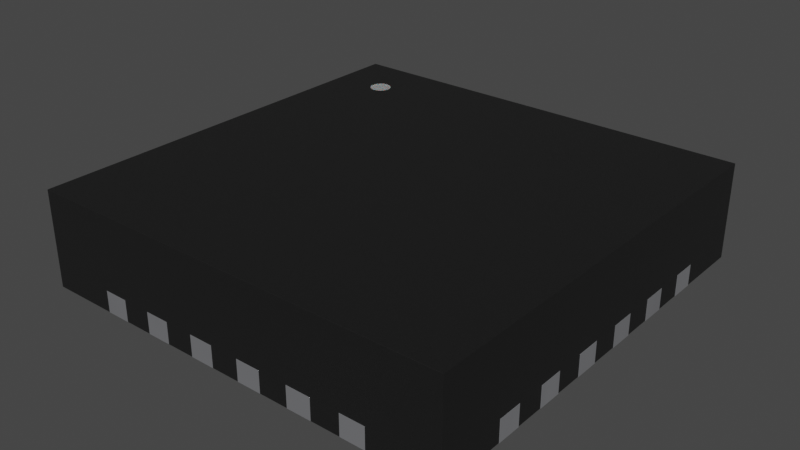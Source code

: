 # Source: QFN-24-1EP_4x4mm_P0.5mm_EP2.7x2.7mm.blend  (saved by Blender 4.1.23; exported with 4.5.12 LTS)
import bpy
from mathutils import Matrix  # noqa: F401  (used for matrix-valued properties, if any)

bpy.ops.wm.read_factory_settings(use_empty=True)
scene = bpy.context.scene
scene.name = 'Scene'

# ---- collections
col_collection = bpy.data.collections.new('Collection'); scene.collection.children.link(col_collection)

# ---- materials (node trees are filled in below, after node groups)
mat_plastic_matte_black = bpy.data.materials.new('plastic_matte_black')
mat_plastic_matte_black.use_transparent_shadow = False
mat_plastic_matte_black.preview_render_type = 'CUBE'
mat_white_markings = bpy.data.materials.new('white_markings')
mat_white_markings.use_transparent_shadow = False
mat_white_markings.preview_render_type = 'FLAT'
mat_metal_pins = bpy.data.materials.new('metal_pins')
mat_metal_pins.use_transparent_shadow = False
mat_metal_pins.preview_render_type = 'CUBE'

# ---- material node trees
mat_plastic_matte_black.use_nodes = True; mat_plastic_matte_black.node_tree.nodes.clear()
_N = mat_plastic_matte_black.node_tree.nodes; _L = mat_plastic_matte_black.node_tree.links
n0 = _N.new('ShaderNodeOutputMaterial'); n0.name = 'Material Output'; n0.location = (463, 300)
n1 = _N.new('ShaderNodeBsdfPrincipled'); n1.name = 'Principled BSDF'; n1.location = (173, 300)
n1.distribution = 'GGX'
n1.subsurface_method = 'BURLEY'
n1.inputs[1].default_value = 0.06818
n1.inputs[2].default_value = 0.5182
n1.inputs[3].default_value = 1.45
n1.inputs[13].default_value = 0.6432
n1.inputs[20].default_value = 0.1027
n1.inputs[27].default_value = (0.0, 0.0, 0.0, 1.0)
n1.inputs[28].default_value = 1.0
n2 = _N.new('ShaderNodeTexCoord'); n2.name = 'Texture Coordinate'; n2.location = (-1001, 105)
n3 = _N.new('ShaderNodeBump'); n3.name = 'Bump'; n3.location = (-135, -86)
n3.inputs[0].default_value = 0.1
n3.inputs[1].default_value = 0.4
n3.inputs[2].default_value = 1.0
n4 = _N.new('ShaderNodeMapping'); n4.name = 'Mapping'; n4.location = (-755, 143)
n4.inputs[3].default_value = (2.0, 2.0, 2.0)
n5 = _N.new('ShaderNodeValToRGB'); n5.name = 'ColorRamp'; n5.location = (-147, 213)
while len(n5.color_ramp.elements) > 1: n5.color_ramp.elements.remove(n5.color_ramp.elements[-1])
n5.color_ramp.elements[0].position = 0.0; n5.color_ramp.elements[0].color = (0.005014, 0.005014, 0.005014, 1.0)
_e = n5.color_ramp.elements.new(0.9955); _e.color = (0.01269, 0.01269, 0.01269, 1.0)
n6 = _N.new('ShaderNodeTexNoise'); n6.name = 'Noise Texture'; n6.location = (-455, 203)
n6.inputs[2].default_value = 200.0
n6.inputs[3].default_value = 5.6
n6.inputs[4].default_value = 0.5208
_L.new(n1.outputs[0], n0.inputs[0])
_L.new(n6.outputs[0], n5.inputs[0])
_L.new(n5.outputs[0], n1.inputs[0])
_L.new(n2.outputs[2], n4.inputs[0])
_L.new(n4.outputs[0], n6.inputs[0])
_L.new(n6.outputs[0], n3.inputs[3])
_L.new(n3.outputs[0], n1.inputs[5])
n0.is_active_output = True
mat_white_markings.use_nodes = True; mat_white_markings.node_tree.nodes.clear()
_N = mat_white_markings.node_tree.nodes; _L = mat_white_markings.node_tree.links
n0 = _N.new('ShaderNodeOutputMaterial'); n0.name = 'Material Output'; n0.location = (300, 300)
n1 = _N.new('ShaderNodeBsdfPrincipled'); n1.name = 'Principled BSDF'; n1.location = (-34, 272)
n1.distribution = 'GGX'
n1.subsurface_method = 'BURLEY'
n1.inputs[1].default_value = 0.02
n1.inputs[2].default_value = 0.4636
n1.inputs[3].default_value = 1.4
n1.inputs[8].default_value = 1.0
n1.inputs[10].default_value = 0.3682
n1.inputs[13].default_value = 0.6591
n1.inputs[18].default_value = 0.2318
n1.inputs[20].default_value = 0.6709
n1.inputs[24].default_value = 0.1191
n1.inputs[27].default_value = (0.0, 0.0, 0.0, 1.0)
n1.inputs[28].default_value = 1.0
n2 = _N.new('ShaderNodeMapping'); n2.name = 'Mapping'; n2.location = (-1010, 265)
n2.inputs[3].default_value = (3.0, 1.0, 1.0)
n3 = _N.new('ShaderNodeTexCoord'); n3.name = 'Texture Coordinate'; n3.location = (-1250, 180)
n4 = _N.new('ShaderNodeBump'); n4.name = 'Bump'; n4.location = (-376, -99)
n4.inputs[0].default_value = 0.05
n4.inputs[1].default_value = 1.0
n4.inputs[2].default_value = 1.0
n5 = _N.new('ShaderNodeTexNoise'); n5.name = 'Noise Texture'; n5.location = (-662, 176)
n5.inputs[2].default_value = 88.0
n5.inputs[3].default_value = 10.8
n5.inputs[4].default_value = 0.9167
n5.inputs[8].default_value = 1.6
n6 = _N.new('ShaderNodeValToRGB'); n6.name = 'ColorRamp'; n6.location = (-354, 186)
while len(n6.color_ramp.elements) > 1: n6.color_ramp.elements.remove(n6.color_ramp.elements[-1])
n6.color_ramp.elements[0].position = 0.0; n6.color_ramp.elements[0].color = (0.2596, 0.2596, 0.2596, 1.0)
_e = n6.color_ramp.elements.new(1.0); _e.color = (0.6303, 0.6303, 0.6303, 1.0)
n7 = _N.new('ShaderNodeMix'); n7.name = 'Mix'; n7.location = (-204, 152)
n7.data_type = 'RGBA'
n7.inputs[0].default_value = 0.3682
n7.inputs[7].default_value = (0.2525, 0.2525, 0.2525, 1.0)
_L.new(n5.outputs[0], n6.inputs[0])
_L.new(n1.outputs[0], n0.inputs[0])
_L.new(n3.outputs[2], n2.inputs[0])
_L.new(n2.outputs[0], n5.inputs[0])
_L.new(n5.outputs[0], n4.inputs[3])
_L.new(n4.outputs[0], n1.inputs[5])
_L.new(n6.outputs[0], n7.inputs[6])
_L.new(n7.outputs[2], n1.inputs[0])
n0.is_active_output = True
mat_metal_pins.use_nodes = True; mat_metal_pins.node_tree.nodes.clear()
_N = mat_metal_pins.node_tree.nodes; _L = mat_metal_pins.node_tree.links
n0 = _N.new('ShaderNodeMapping'); n0.name = 'Mapping'; n0.location = (-1447, -91)
n0.inputs[3].default_value = (4.8, 1.2, 1.1)
n1 = _N.new('ShaderNodeBsdfPrincipled'); n1.name = 'Principled BSDF'; n1.location = (-560, 254)
n1.distribution = 'GGX'
n1.subsurface_method = 'BURLEY'
n1.inputs[1].default_value = 0.7818
n1.inputs[2].default_value = 0.2886
n1.inputs[3].default_value = 1.45
n1.inputs[13].default_value = 0.0
n1.inputs[27].default_value = (0.0, 0.0, 0.0, 1.0)
n1.inputs[28].default_value = 1.0
n2 = _N.new('ShaderNodeOutputMaterial'); n2.name = 'Material Output.002'; n2.location = (-205, 253)
n2.width = 213
n3 = _N.new('ShaderNodeTexNoise'); n3.name = 'Noise Texture.002'; n3.location = (-1228, -73)
n3.inputs[2].default_value = 0.1
n3.inputs[3].default_value = 7.0
n3.inputs[4].default_value = 0.6
n3.inputs[8].default_value = 0.4
n4 = _N.new('ShaderNodeTexCoord'); n4.name = 'Texture Coordinate'; n4.location = (-1636, -116)
n5 = _N.new('ShaderNodeMix'); n5.name = 'Mix.001'; n5.location = (-921, 45)
n5.data_type = 'RGBA'
n5.inputs[6].default_value = (0.9398, 0.9547, 1.0, 1.0)
n5.inputs[7].default_value = (0.13, 0.1259, 0.1359, 1.0)
n6 = _N.new('ShaderNodeBump'); n6.name = 'Bump.001'; n6.location = (-1001, -227)
n6.inputs[0].default_value = 0.05
n6.inputs[1].default_value = 0.01
n6.inputs[2].default_value = 1.0
_L.new(n1.outputs[0], n2.inputs[0])
_L.new(n3.outputs[0], n6.inputs[3])
_L.new(n0.outputs[0], n3.inputs[0])
_L.new(n3.outputs[0], n5.inputs[0])
_L.new(n4.outputs[3], n0.inputs[0])
_L.new(n5.outputs[2], n1.inputs[0])
_L.new(n6.outputs[0], n1.inputs[5])
n2.is_active_output = True

# ---- world
world_world = bpy.data.worlds.new('World'); scene.world = world_world
world_world.use_nodes = True; world_world.node_tree.nodes.clear()
_N = world_world.node_tree.nodes; _L = world_world.node_tree.links
n0 = _N.new('ShaderNodeOutputWorld'); n0.name = 'World Output'; n0.location = (300, 300)
n1 = _N.new('ShaderNodeBackground'); n1.name = 'Background'; n1.location = (10, 300)
n1.inputs[0].default_value = (0.05088, 0.05088, 0.05088, 1.0)
_L.new(n1.outputs[0], n0.inputs[0])
n0.is_active_output = True
world_world.color = (0.05088, 0.05088, 0.05088)
world_world.use_sun_shadow = False
world_world.sun_shadow_jitter_overblur = 0.0

# ---- meshes
me_shape_9_indexedfaceset = bpy.data.meshes.new('SHAPE_9_IndexedFaceSet')
me_shape_9_indexedfaceset.from_pydata([(0.7874, 0.07972, -0.3406), (0.7874, 0.07972, -0.25), (0.7874, 0.0009843, -0.05315), (0.7874, 0.07972, 0.05315), (0.7874, 0.07972, 0.1437), (0.7874, 0.07972, 0.5374), (0.7874, 0.3543, 0.7874), (0.7874, 0.07972, -0.5374), (0.5906, 0.3543, -0.5512), (0.5906, 0.3543, -0.6299), (0.5627, 0.3543, -0.6184), (0.5565, 0.3543, -0.6102), (0.5525, 0.3543, -0.6007), (0.5512, 0.3543, -0.5906), (0.5627, 0.3543, -0.5627), (0.5709, 0.3543, -0.5565), (0.5804, 0.3543, -0.5525), (0.5627, 0.3535, -0.6184), (0.5512, 0.3535, -0.5906), (0.5627, 0.3535, -0.5627), (0.5709, 0.3535, -0.5565), (0.7874, 0.0009843, -0.7874), (0.1437, 0.0009843, -0.7874), (0.05315, 0.0009843, -0.6299), (0.05315, 0.0009843, -0.7874), (-0.05315, 0.0009843, -0.6299), (-0.6299, 0.0009843, -0.4469), (-0.6299, 0.0009843, -0.3406), (-0.6299, 0.0009843, -0.25), (-0.6299, 0.0009843, 0.1437), (-0.7874, 0.0009843, 0.1437), (-0.7874, 0.0009843, 0.25), (-0.6299, 0.0009843, 0.25), (-0.6299, 0.0009843, 0.3406), (-0.6299, 0.0009843, 0.4469), (-0.6299, 0.0009843, 0.5374), (-0.7874, 0.0009843, 0.5374), (-0.7874, 0.0009843, 0.7874), (-0.25, 0.0009843, 0.7874), (0.1437, 0.0009843, 0.7874), (0.3406, 0.0009843, 0.6299), (0.3406, 0.0009843, 0.7874), (0.4469, 0.0009843, 0.7874), (0.7874, 0.0009843, 0.7874), (0.7874, 0.0009843, 0.5374), (0.7874, 0.0009843, 0.4469), (0.7874, 0.0009843, 0.3406), (0.7874, 0.0009843, 0.1437), (0.7874, 0.0009843, 0.05315), (0.6299, 0.0009843, -0.05315), (0.6299, 0.0009843, -0.3406), (0.7874, 0.0009843, -0.5374), (0.3937, 0.0009843, 0.4921), (0.4921, 0.0009843, -0.4921), (0.4921, 0.0009843, 0.3937), (0.7874, 0.0, -0.4469), (0.7874, 0.0009843, -0.4469), (0.7874, 0.0, -0.25), (0.7874, 0.0009843, -0.25), (0.7874, 0.0009843, 0.25), (0.7874, 0.0009843, -0.1437), (0.7874, 0.0, -0.1437), (0.25, 0.0009843, 0.7874), (0.05315, 0.07874, 0.7874), (-0.1437, 0.07874, 0.7874), (-0.1437, 0.0009843, 0.7874), (-0.7874, 0.3543, 0.7874), (0.5374, 0.0009843, 0.7874), (-0.7874, 0.0, -0.4469), (-0.7874, 0.0, -0.5374), (-0.7874, 0.0, 0.4469), (-0.7874, 0.0, 0.25), (-0.7874, 0.0, 0.1437), (-0.7874, 0.0, 0.05315), (-0.7874, 0.3543, -0.7874), (-0.7874, 0.07972, 0.25), (-0.7874, 0.07972, 0.1437), (-0.7874, 0.07972, -0.1437), (-0.7874, 0.07972, -0.25), (0.7874, 0.3543, -0.7874), (-0.7874, 0.0009843, -0.7874), (-0.5374, 0.07874, -0.7874), (-0.4469, 0.07874, -0.7874), (-0.3406, 0.07874, -0.7874), (-0.25, 0.0009843, -0.7874), (-0.1437, 0.0009843, -0.7874), (0.05315, 0.07874, -0.7874), (0.25, 0.0009843, -0.7874), (0.3406, 0.0009843, -0.7874), (0.5374, 0.0009843, -0.7874), (0.6007, 0.3543, -0.5525), (0.6184, 0.3543, -0.5627), (0.6286, 0.3543, -0.6007), (0.6246, 0.3543, -0.6102), (0.6184, 0.3543, -0.6184), (0.6102, 0.3543, -0.6246), (0.5804, 0.3543, -0.6286), (0.5709, 0.3543, -0.6246), (0.5525, 0.3543, -0.5804), (0.5565, 0.3543, -0.5709), (0.1437, 0.0009843, -0.6299), (0.1437, 0.0, -0.6299), (0.1437, 0.07874, -0.7874), (0.05315, 0.0, -0.6299), (0.05315, 0.0, -0.7882), (-0.7874, 0.0, -0.05315), (-0.6299, 0.0009843, -0.05315), (-0.6299, 0.0, -0.1437), (-0.6299, 0.0009843, -0.1437), (-0.7874, 0.0009843, -0.1437), (-0.7874, 0.0, -0.1437), (-0.6299, 0.0, -0.05315), (0.1437, 0.0, -0.7882), (0.05315, 0.07874, -0.7882), (0.1437, 0.07874, -0.7882), (-0.7882, 0.0009843, -0.05315), (-0.7882, 0.0009843, -0.1437), (-0.7882, 0.07972, -0.1437), (-0.7882, 0.07972, -0.05315), (-0.7874, 0.07972, -0.05315), (-0.7874, 0.0009843, -0.05315), (-0.1437, 0.0, -0.7882), (-0.1437, 0.07874, -0.7874), (-0.1437, 0.0009843, -0.6299), (-0.1437, 0.0, -0.6299), (-0.05315, 0.0, -0.6299), (-0.05315, 0.0009843, -0.7874), (-0.05315, 0.07874, -0.7874), (-0.05315, 0.0, -0.7882), (-0.3406, 0.07874, -0.7882), (-0.3406, 0.0009843, -0.7874), (-0.3406, 0.0, -0.6299), (-0.3406, 0.0009843, -0.6299), (-0.25, 0.0009843, -0.6299), (-0.25, 0.0, -0.6299), (-0.25, 0.07874, -0.7874), (-0.25, 0.07874, -0.7882), (-0.25, 0.0, -0.7882), (-0.3406, 0.0, -0.7882), (-0.5374, 0.0009843, -0.7874), (-0.5374, 0.0009843, -0.6299), (-0.5374, 0.0, -0.6299), (-0.4469, 0.0009843, -0.6299), (-0.4469, 0.0009843, -0.7874), (-0.4469, 0.0, -0.6299), (-0.4469, 0.0, -0.7882), (0.25, 0.07874, -0.7874), (0.25, 0.0009843, -0.6299), (0.25, 0.0, -0.6299), (0.3406, 0.0009843, -0.6299), (0.3406, 0.0, -0.6299), (0.3406, 0.07874, -0.7874), (0.3406, 0.0, -0.7882), (0.25, 0.0, -0.7882), (0.4469, 0.07874, -0.7882), (0.4469, 0.07874, -0.7874), (0.4469, 0.0009843, -0.7874), (0.4469, 0.0009843, -0.6299), (0.5374, 0.0009843, -0.6299), (0.5374, 0.0, -0.6299), (0.5374, 0.07874, -0.7874), (0.4469, 0.0, -0.6299), (0.5374, 0.0, -0.7882), (0.4469, 0.0, -0.7882), (-0.1437, 0.07874, -0.7882), (-0.05315, 0.07874, -0.7882), (-0.5374, 0.0, -0.7882), (-0.5374, 0.07874, -0.7882), (-0.4469, 0.07874, -0.7882), (0.25, 0.07874, -0.7882), (0.3406, 0.07874, -0.7882), (0.5374, 0.07874, -0.7882), (-0.6299, 0.0, 0.1437), (-0.6299, 0.0009843, 0.05315), (-0.6299, 0.0, 0.05315), (-0.7874, 0.0009843, 0.05315), (-0.7874, 0.0009843, 0.3406), (-0.6299, 0.0, 0.25), (-0.7874, 0.0, 0.3406), (-0.6299, 0.0, 0.3406), (-0.6299, 0.0, 0.5374), (-0.7874, 0.0, 0.5374), (-0.6299, 0.0, 0.4469), (-0.7874, 0.0, -0.25), (-0.6299, 0.0, -0.3406), (-0.7874, 0.0, -0.3406), (-0.6299, 0.0, -0.25), (-0.6299, 0.0009843, -0.5374), (-0.6299, 0.0, -0.5374), (-0.6299, 0.0, -0.4469), (-0.7882, 0.07972, 0.1437), (-0.7882, 0.0009843, 0.1437), (-0.7874, 0.07972, 0.05315), (-0.7882, 0.0009843, 0.05315), (-0.7882, 0.07972, 0.05315), (-0.7882, 0.07972, 0.25), (-0.7882, 0.07972, 0.3406), (-0.7874, 0.07972, 0.3406), (-0.7882, 0.0009843, 0.3406), (-0.7882, 0.0009843, 0.25), (-0.7882, 0.0009843, 0.4469), (-0.7882, 0.0009843, 0.5374), (-0.7882, 0.07972, 0.4469), (-0.7882, 0.07972, 0.5374), (-0.7874, 0.07972, 0.5374), (-0.7874, 0.07972, 0.4469), (-0.7874, 0.0009843, 0.4469), (-0.7882, 0.0009843, -0.25), (-0.7882, 0.07972, -0.25), (-0.7874, 0.0009843, -0.3406), (-0.7882, 0.0009843, -0.3406), (-0.7882, 0.07972, -0.3406), (-0.7874, 0.07972, -0.3406), (-0.7874, 0.0009843, -0.25), (-0.7882, 0.07972, -0.4469), (-0.7882, 0.0009843, -0.4469), (-0.7874, 0.07972, -0.4469), (-0.7874, 0.07972, -0.5374), (-0.7882, 0.07972, -0.5374), (-0.7882, 0.0009843, -0.5374), (-0.7874, 0.0009843, -0.4469), (-0.7874, 0.0009843, -0.5374), (0.05315, 0.0, 0.6299), (0.05315, 0.0009843, 0.7874), (0.05315, 0.0009843, 0.6299), (0.1437, 0.0, 0.6299), (0.1437, 0.0, 0.7882), (0.1437, 0.0009843, 0.6299), (-0.1437, 0.07874, 0.7882), (-0.05315, 0.0, 0.6299), (-0.05315, 0.0, 0.7882), (-0.05315, 0.0009843, 0.6299), (-0.05315, 0.0009843, 0.7874), (-0.05315, 0.07874, 0.7874), (-0.05315, 0.07874, 0.7882), (-0.1437, 0.0009843, 0.6299), (-0.1437, 0.0, 0.7882), (-0.1437, 0.0, 0.6299), (-0.3406, 0.07874, 0.7874), (-0.3406, 0.0009843, 0.7874), (-0.3406, 0.0009843, 0.6299), (-0.25, 0.07874, 0.7874), (-0.25, 0.0, 0.6299), (-0.25, 0.0009843, 0.6299), (-0.25, 0.0, 0.7882), (-0.3406, 0.0, 0.6299), (-0.5374, 0.07874, 0.7882), (-0.5374, 0.0009843, 0.7874), (-0.4469, 0.0, 0.7882), (-0.4469, 0.0009843, 0.7874), (-0.4469, 0.07874, 0.7874), (-0.5374, 0.0009843, 0.6299), (-0.4469, 0.0009843, 0.6299), (-0.4469, 0.0, 0.6299), (-0.5374, 0.0, 0.6299), (0.25, 0.0, 0.7882), (0.25, 0.0, 0.6299), (0.25, 0.07874, 0.7874), (0.25, 0.0009843, 0.6299), (0.3406, 0.0, 0.7882), (0.3406, 0.07874, 0.7882), (0.3406, 0.0, 0.6299), (0.5374, 0.0009843, 0.6299), (0.5374, 0.07874, 0.7874), (0.4469, 0.0009843, 0.6299), (0.5374, 0.0, 0.7882), (0.5374, 0.0, 0.6299), (0.4469, 0.0, 0.6299), (0.05315, 0.07874, 0.7882), (0.05315, 0.0, 0.7882), (0.1437, 0.07874, 0.7882), (0.1437, 0.07874, 0.7874), (-0.3406, 0.0, 0.7882), (-0.25, 0.07874, 0.7882), (-0.3406, 0.07874, 0.7882), (-0.5374, 0.0, 0.7882), (-0.4469, 0.07874, 0.7882), (-0.5374, 0.07874, 0.7874), (0.25, 0.07874, 0.7882), (0.3406, 0.07874, 0.7874), (0.4469, 0.0, 0.7882), (0.4469, 0.07874, 0.7882), (0.5374, 0.07874, 0.7882), (0.4469, 0.07874, 0.7874), (0.6299, 0.0009843, -0.1437), (0.6299, 0.0, -0.05315), (0.6299, 0.0, -0.1437), (0.7874, 0.0, -0.05315), (0.7882, 0.0009843, -0.1437), (0.7882, 0.0009843, -0.05315), (0.7874, 0.07972, -0.1437), (0.7874, 0.07972, -0.05315), (0.7882, 0.07972, -0.1437), (0.7882, 0.07972, -0.05315), (0.6299, 0.0, 0.05315), (0.7874, 0.0, 0.05315), (0.6299, 0.0009843, 0.05315), (0.6299, 0.0, 0.1437), (0.7874, 0.0, 0.1437), (0.6299, 0.0009843, 0.1437), (0.6299, 0.0009843, 0.25), (0.6299, 0.0, 0.3406), (0.6299, 0.0009843, 0.3406), (0.7874, 0.0, 0.25), (0.7874, 0.0, 0.3406), (0.6299, 0.0, 0.25), (0.6299, 0.0009843, 0.4469), (0.6299, 0.0, 0.5374), (0.6299, 0.0, 0.4469), (0.6299, 0.0009843, 0.5374), (0.7874, 0.0, 0.4469), (0.7874, 0.0, 0.5374), (0.7874, 0.0, -0.3406), (0.7874, 0.0009843, -0.3406), (0.6299, 0.0, -0.3406), (0.6299, 0.0009843, -0.25), (0.6299, 0.0, -0.25), (0.7874, 0.0, -0.5374), (0.6299, 0.0009843, -0.5374), (0.6299, 0.0009843, -0.4469), (0.6299, 0.0, -0.4469), (0.6299, 0.0, -0.5374), (0.7882, 0.0009843, 0.05315), (0.7882, 0.07972, 0.05315), (0.7882, 0.0009843, 0.1437), (0.7882, 0.07972, 0.1437), (0.7882, 0.07972, 0.25), (0.7874, 0.07972, 0.3406), (0.7882, 0.07972, 0.3406), (0.7874, 0.07972, 0.25), (0.7882, 0.0009843, 0.25), (0.7882, 0.0009843, 0.3406), (0.7882, 0.07972, 0.4469), (0.7874, 0.07972, 0.4469), (0.7882, 0.07972, 0.5374), (0.7882, 0.0009843, 0.4469), (0.7882, 0.0009843, 0.5374), (0.7882, 0.0009843, -0.25), (0.7882, 0.07972, -0.25), (0.7882, 0.0009843, -0.3406), (0.7882, 0.07972, -0.3406), (0.7882, 0.07972, -0.5374), (0.7882, 0.0009843, -0.4469), (0.7882, 0.07972, -0.4469), (0.7874, 0.07972, -0.4469), (0.7882, 0.0009843, -0.5374), (0.3937, 0.0001969, 0.4921), (-0.4921, 0.0009843, 0.4921), (-0.4921, 0.0009843, -0.4921), (-0.4921, 0.0001969, -0.4921), (0.4921, 0.0001969, -0.4921), (0.4921, 0.0001969, 0.3937), (-0.4921, 0.0001969, 0.4921), (0.6102, 0.3543, -0.5565), (0.6246, 0.3543, -0.5709), (0.6286, 0.3543, -0.5804), (0.6299, 0.3543, -0.5906), (0.6007, 0.3543, -0.6286), (0.5906, 0.3535, -0.5512), (0.6102, 0.3535, -0.5565), (0.6184, 0.3535, -0.5627), (0.6246, 0.3535, -0.5709), (0.6286, 0.3535, -0.5804), (0.6299, 0.3535, -0.5906), (0.6286, 0.3535, -0.6007), (0.6184, 0.3535, -0.6184), (0.6102, 0.3535, -0.6246), (0.6007, 0.3535, -0.5525), (0.6246, 0.3535, -0.6102), (0.6007, 0.3535, -0.6286), (0.5906, 0.3535, -0.6299), (0.5804, 0.3535, -0.6286), (0.5709, 0.3535, -0.6246), (0.5565, 0.3535, -0.6102), (0.5525, 0.3535, -0.6007), (0.5525, 0.3535, -0.5804), (0.5565, 0.3535, -0.5709), (0.5804, 0.3535, -0.5525)], [], [(7, 51, 21, 79, 6, 43, 44, 5, 333, 45, 46, 327, 329, 59, 47, 4, 3, 48, 2, 291, 290, 60, 58, 1, 0, 313, 56, 344), (79, 74, 12, 11, 10, 97, 96, 9, 357), (17, 10, 11, 373), (127, 126, 25, 125, 128, 165), (96, 371, 370, 9), (234, 230, 229, 231, 232, 233), (373, 11, 12, 374), (372, 97, 10, 17), (19, 14, 15, 20), (377, 16, 8, 358), (18, 13, 98, 375), (375, 98, 99, 376), (376, 99, 14, 19), (371, 96, 97, 372), (20, 15, 16, 377), (374, 12, 13, 18), (270, 226, 225, 227, 39, 271), (88, 149, 150, 152, 170, 151), (275, 246, 277, 247, 251, 254), (167, 166, 141, 140, 139, 81), (100, 101, 112, 114, 102, 22), (84, 133, 134, 137, 136, 135), (164, 121, 124, 123, 85, 122), (82, 143, 142, 144, 145, 168), (56, 55, 317, 51), (106, 111, 107, 108), (250, 276, 248, 253, 252, 249), (65, 235, 237, 236, 228, 64), (169, 153, 148, 147, 87, 146), (280, 281, 283, 42, 264, 267), (58, 57, 312, 313), (44, 311, 310, 45), (46, 304, 303, 59), (47, 298, 295, 48), (2, 287, 61, 60), (64, 233, 232, 223, 63, 271, 39, 62, 257, 279, 41, 42, 283, 263, 67, 43, 6, 66, 37, 247, 277, 250, 249, 239, 238, 241, 38, 65), (221, 69, 68, 220), (209, 185, 183, 213), (206, 70, 181, 36), (31, 71, 178, 176), (175, 73, 72, 30), (154, 163, 161, 157, 156, 155), (377, 358, 367, 359, 360, 361, 362, 363, 364, 368, 365, 366, 369, 370, 371, 372, 17, 373, 374, 18, 375, 376, 19, 20), (74, 80, 221, 217, 216, 220, 209, 212, 78, 213, 109, 77, 119, 120, 175, 192, 76, 30, 31, 75, 197, 176, 206, 205, 204, 36, 37, 66), (105, 120, 109, 110), (147, 149, 88, 156, 157, 158, 89, 21, 51, 318, 319, 56, 313, 50, 315, 58, 60, 284, 49, 54, 53, 348, 23, 100, 22, 87), (155, 156, 88, 151, 146, 87, 22, 102, 86, 24, 126, 127, 122, 85, 84, 135, 83, 130, 143, 82, 81, 139, 80, 74, 79, 21, 89, 160), (23, 103, 101, 100), (14, 99, 98, 13, 12, 74, 66, 6, 79, 357, 95, 94, 93, 92, 356, 355, 354, 91, 353, 90, 8, 16, 15), (272, 274, 238, 239, 240, 245), (101, 103, 104, 112), (113, 104, 103, 23, 24, 86), (120, 105, 111, 106), (108, 107, 110, 109), (113, 114, 112, 104), (107, 111, 105, 110), (114, 113, 86, 102), (119, 77, 117, 118), (117, 116, 115, 118), (118, 115, 120, 119), (77, 109, 116, 117), (120, 115, 116, 109), (147, 148, 150, 149), (123, 124, 125, 25), (125, 124, 121, 128), (132, 131, 134, 133), (134, 131, 138, 137), (129, 138, 131, 132, 130, 83), (140, 141, 144, 142), (144, 141, 166, 145), (260, 259, 261, 40, 41, 279), (150, 148, 153, 152), (182, 180, 181, 70), (89, 158, 159, 162, 171, 160), (157, 161, 159, 158), (26, 187, 221, 80, 139, 140, 142, 143, 130, 132, 133, 84, 85, 123, 25, 126, 24, 23, 348, 347, 52, 54, 49, 2, 48, 296, 299, 47, 59, 300, 302, 46, 45, 306, 309, 44, 43, 67, 262, 264, 42, 41, 40, 258, 62, 39, 227, 224, 223, 232, 231, 235, 65, 38, 243, 240, 239, 249, 252, 251, 247, 37, 36, 35, 34, 206, 176, 33, 32, 31, 30, 29, 173, 175, 120, 106, 108, 109, 213, 28, 27, 209, 220), (159, 161, 163, 162), (164, 165, 128, 121), (165, 164, 122, 127), (129, 136, 137, 138), (136, 129, 83, 135), (167, 168, 145, 166), (168, 167, 81, 82), (169, 170, 152, 153), (170, 169, 146, 151), (154, 171, 162, 163), (171, 154, 155, 160), (30, 72, 172, 29), (29, 172, 174, 173), (173, 174, 73, 175), (174, 172, 72, 73), (176, 178, 179, 33), (33, 179, 177, 32), (32, 177, 71, 31), (177, 179, 178, 71), (36, 181, 180, 35), (35, 180, 182, 34), (34, 182, 70, 206), (213, 183, 186, 28), (192, 175, 193, 194), (28, 186, 184, 27), (27, 184, 185, 209), (184, 186, 183, 185), (220, 68, 189, 26), (26, 189, 188, 187), (187, 188, 69, 221), (188, 189, 68, 69), (194, 193, 191, 190), (190, 191, 30, 76), (76, 192, 194, 190), (204, 205, 202, 203), (30, 191, 193, 175), (195, 199, 198, 196), (196, 198, 176, 197), (75, 31, 199, 195), (197, 75, 195, 196), (176, 198, 199, 31), (202, 200, 201, 203), (203, 201, 36, 204), (205, 206, 200, 202), (36, 201, 200, 206), (217, 221, 219, 218), (211, 210, 207, 208), (208, 207, 213, 78), (212, 209, 210, 211), (78, 212, 211, 208), (213, 207, 210, 209), (218, 219, 215, 214), (214, 215, 220, 216), (216, 217, 218, 214), (245, 242, 244, 272), (220, 215, 219, 221), (224, 227, 225, 222), (255, 278, 257, 62, 258, 256), (223, 224, 222, 269, 268, 63), (222, 225, 226, 269), (235, 231, 229, 237), (237, 229, 230, 236), (240, 243, 242, 245), (251, 252, 253, 254), (267, 266, 265, 280), (254, 253, 248, 275), (258, 40, 261, 256), (241, 273, 244, 242, 243, 38), (256, 261, 259, 255), (264, 262, 266, 267), (268, 269, 226, 270), (296, 48, 295, 294), (268, 270, 271, 63), (228, 236, 230, 234), (228, 234, 233, 64), (274, 272, 244, 273), (274, 273, 241, 238), (246, 275, 248, 276), (246, 276, 250, 277), (278, 255, 259, 260), (278, 260, 279, 257), (281, 280, 265, 282), (281, 282, 263, 283), (284, 60, 61, 286), (49, 284, 286, 285), (2, 49, 285, 287), (285, 286, 61, 287), (292, 293, 289, 288), (290, 292, 288, 60), (293, 291, 2, 289), (290, 291, 293, 292), (289, 2, 60, 288), (299, 296, 294, 297), (309, 306, 308, 307), (47, 299, 297, 298), (297, 294, 295, 298), (300, 59, 303, 305), (302, 300, 305, 301), (46, 302, 301, 304), (301, 305, 303, 304), (306, 45, 310, 308), (44, 309, 307, 311), (318, 51, 317, 321), (307, 308, 310, 311), (50, 313, 312, 314), (315, 50, 314, 316), (58, 315, 316, 57), (316, 314, 312, 57), (319, 318, 321, 320), (329, 327, 328, 326), (56, 319, 320, 55), (320, 321, 317, 55), (323, 325, 324, 322), (3, 323, 322, 48), (325, 4, 47, 324), (3, 4, 325, 323), (324, 47, 48, 322), (326, 328, 331, 330), (329, 326, 330, 59), (328, 327, 46, 331), (331, 46, 59, 330), (362, 355, 356, 363), (332, 334, 336, 335), (333, 332, 335, 45), (334, 5, 44, 336), (333, 5, 334, 332), (336, 44, 45, 335), (340, 338, 337, 339), (0, 340, 339, 313), (338, 1, 58, 337), (0, 1, 338, 340), (337, 58, 313, 339), (341, 343, 342, 345), (7, 341, 345, 51), (343, 344, 56, 342), (7, 344, 343, 341), (342, 56, 51, 345), (52, 346, 351, 54), (347, 352, 346, 52), (348, 349, 352, 347), (53, 350, 349, 348), (54, 351, 350, 53), (90, 367, 358, 8), (351, 346, 352, 349, 350), (363, 356, 92, 364), (369, 357, 9, 370), (361, 354, 355, 362), (366, 95, 357, 369), (364, 92, 93, 368), (368, 93, 94, 365), (365, 94, 95, 366), (367, 90, 353, 359), (360, 91, 354, 361), (359, 353, 91, 360), (263, 282, 265, 266, 262, 67)])
me_shape_9_indexedfaceset.polygons.foreach_set('material_index', [0, 0, 1, 2, 1, 2, 1, 1, 1, 1, 1, 1, 1, 1, 1, 1, 2, 2, 2, 2, 2, 2, 2, 2, 0, 2, 2, 2, 2, 2, 0, 0, 0, 0, 0, 0, 0, 0, 0, 0, 0, 2, 1, 0, 0, 0, 0, 2, 0, 2, 2, 2, 2, 2, 2, 2, 2, 2, 2, 2, 2, 2, 2, 2, 2, 2, 2, 2, 2, 2, 2, 2, 2, 2, 2, 0, 2, 2, 2, 2, 2, 2, 2, 2, 2, 2, 2, 2, 2, 2, 2, 2, 2, 2, 2, 2, 2, 2, 2, 2, 2, 2, 2, 2, 2, 2, 2, 2, 2, 2, 2, 2, 2, 2, 2, 2, 2, 2, 2, 2, 2, 2, 2, 2, 2, 2, 2, 2, 2, 2, 2, 2, 2, 2, 2, 2, 2, 2, 2, 2, 2, 2, 2, 2, 2, 2, 2, 2, 2, 2, 2, 2, 2, 2, 2, 2, 2, 2, 2, 2, 2, 2, 2, 2, 2, 2, 2, 2, 2, 2, 2, 2, 2, 2, 2, 2, 2, 2, 2, 2, 2, 2, 2, 2, 2, 2, 2, 2, 2, 2, 2, 2, 2, 2, 2, 2, 2, 1, 2, 2, 2, 2, 2, 2, 2, 2, 2, 2, 2, 2, 2, 2, 2, 2, 2, 2, 2, 2, 1, 2, 1, 1, 1, 1, 1, 1, 1, 1, 1, 1, 2])
_k = set([(0, 1), (0, 313), (0, 340), (1, 58), (1, 338), (2, 48), (2, 49), (2, 60), (2, 287), (2, 289), (2, 291), (3, 4), (3, 48), (3, 323), (4, 47), (4, 325), (5, 44), (5, 333), (5, 334), (6, 43), (6, 66), (6, 79), (7, 51), (7, 341), (7, 344), (8, 16), (8, 90), (9, 96), (9, 357), (10, 11), (10, 97), (11, 12), (12, 13), (13, 98), (14, 15), (14, 99), (15, 16), (17, 372), (17, 373), (18, 374), (18, 375), (19, 20), (19, 376), (20, 377), (21, 51), (21, 79), (21, 89), (22, 87), (22, 100), (22, 102), (23, 24), (23, 100), (23, 103), (24, 86), (24, 126), (25, 123), (25, 125), (25, 126), (26, 187), (26, 189), (26, 220), (27, 28), (27, 184), (27, 209), (28, 186), (28, 213), (29, 30), (29, 172), (29, 173), (30, 31), (30, 72), (30, 76), (30, 175), (30, 191), (31, 32), (31, 71), (31, 75), (31, 176), (31, 199), (32, 33), (32, 177), (33, 176), (33, 179), (34, 35), (34, 182), (34, 206), (35, 36), (35, 180), (36, 37), (36, 181), (36, 201), (36, 204), (36, 206), (37, 66), (37, 247), (38, 65), (38, 241), (38, 243), (39, 62), (39, 227), (39, 271), (40, 41), (40, 258), (40, 261), (41, 42), (41, 279), (42, 264), (42, 283), (43, 44), (43, 67), (44, 45), (44, 309), (44, 311), (44, 336), (45, 46), (45, 306), (45, 310), (45, 333), (45, 335), (46, 59), (46, 302), (46, 304), (46, 327), (46, 331), (47, 48), (47, 59), (47, 298), (47, 299), (47, 324), (48, 295), (48, 296), (48, 322), (49, 284), (49, 285), (50, 313), (50, 314), (50, 315), (51, 56), (51, 317), (51, 318), (51, 345), (52, 54), (52, 347), (53, 54), (53, 348), (53, 350), (55, 56), (55, 317), (55, 320), (56, 313), (56, 319), (56, 342), (56, 344), (57, 58), (57, 312), (57, 316), (58, 60), (58, 313), (58, 315), (58, 337), (59, 300), (59, 303), (59, 329), (59, 330), (60, 61), (60, 284), (60, 288), (60, 290), (61, 286), (61, 287), (62, 257), (62, 258), (63, 223), (63, 268), (63, 271), (64, 65), (64, 228), (64, 233), (65, 235), (66, 74), (67, 262), (67, 263), (68, 69), (68, 189), (68, 220), (69, 188), (69, 221), (70, 181), (70, 182), (70, 206), (71, 177), (71, 178), (72, 73), (72, 172), (73, 174), (73, 175), (74, 79), (74, 80), (75, 195), (75, 197), (76, 190), (76, 192), (77, 109), (77, 117), (77, 119), (78, 208), (78, 212), (78, 213), (80, 139), (80, 221), (81, 82), (81, 139), (81, 167), (82, 143), (82, 168), (83, 129), (83, 130), (83, 135), (84, 85), (84, 133), (84, 135), (85, 122), (85, 123), (86, 102), (86, 113), (87, 146), (87, 147), (88, 149), (88, 151), (88, 156), (89, 158), (89, 160), (90, 353), (91, 353), (91, 354), (92, 93), (92, 356), (93, 94), (94, 95), (95, 357), (96, 97), (98, 99), (100, 101), (101, 103), (101, 112), (102, 114), (103, 104), (104, 112), (104, 113), (105, 110), (105, 111), (105, 120), (106, 108), (106, 111), (106, 120), (107, 108), (107, 110), (107, 111), (108, 109), (109, 110), (109, 116), (109, 120), (109, 213), (112, 114), (113, 114), (115, 116), (115, 118), (115, 120), (116, 117), (117, 118), (118, 119), (119, 120), (120, 175), (121, 124), (121, 128), (121, 164), (122, 127), (122, 164), (123, 124), (124, 125), (125, 128), (126, 127), (127, 165), (128, 165), (129, 136), (129, 138), (130, 132), (130, 143), (131, 132), (131, 134), (131, 138), (132, 133), (133, 134), (134, 137), (135, 136), (136, 137), (137, 138), (139, 140), (140, 141), (140, 142), (141, 144), (141, 166), (142, 143), (142, 144), (144, 145), (145, 166), (145, 168), (146, 151), (146, 169), (147, 148), (147, 149), (148, 150), (148, 153), (149, 150), (150, 152), (151, 170), (152, 153), (152, 170), (153, 169), (154, 155), (154, 163), (154, 171), (155, 156), (155, 160), (156, 157), (157, 158), (157, 161), (158, 159), (159, 161), (159, 162), (160, 171), (161, 163), (162, 163), (162, 171), (164, 165), (166, 167), (167, 168), (169, 170), (172, 174), (173, 174), (173, 175), (175, 192), (175, 193), (176, 178), (176, 197), (176, 198), (176, 206), (177, 179), (178, 179), (180, 181), (180, 182), (183, 185), (183, 186), (183, 213), (184, 185), (184, 186), (185, 209), (187, 188), (187, 221), (188, 189), (190, 191), (190, 194), (191, 193), (192, 194), (193, 194), (195, 196), (195, 199), (196, 197), (196, 198), (198, 199), (200, 201), (200, 202), (200, 206), (201, 203), (202, 203), (202, 205), (203, 204), (204, 205), (205, 206), (207, 208), (207, 210), (207, 213), (208, 211), (209, 210), (209, 212), (209, 213), (209, 220), (210, 211), (211, 212), (214, 215), (214, 216), (214, 218), (215, 219), (215, 220), (216, 217), (216, 220), (217, 218), (217, 221), (218, 219), (219, 221), (220, 221), (222, 224), (222, 225), (222, 269), (223, 224), (223, 232), (224, 227), (225, 226), (225, 227), (226, 269), (226, 270), (228, 234), (228, 236), (229, 230), (229, 231), (229, 237), (230, 234), (230, 236), (231, 232), (231, 235), (232, 233), (233, 234), (235, 237), (236, 237), (238, 239), (238, 241), (238, 274), (239, 240), (239, 249), (240, 243), (240, 245), (241, 273), (242, 243), (242, 244), (242, 245), (244, 272), (244, 273), (245, 272), (246, 275), (246, 276), (246, 277), (247, 251), (247, 277), (248, 253), (248, 275), (248, 276), (249, 250), (249, 252), (250, 276), (250, 277), (251, 252), (251, 254), (252, 253), (253, 254), (254, 275), (255, 256), (255, 259), (255, 278), (256, 258), (256, 261), (257, 278), (257, 279), (259, 260), (259, 261), (260, 278), (260, 279), (262, 264), (262, 266), (263, 282), (263, 283), (264, 267), (265, 266), (265, 280), (265, 282), (266, 267), (267, 280), (268, 269), (268, 270), (270, 271), (272, 274), (273, 274), (280, 281), (281, 282), (281, 283), (284, 286), (285, 286), (285, 287), (288, 289), (288, 292), (289, 293), (290, 291), (290, 292), (291, 293), (292, 293), (294, 295), (294, 296), (294, 297), (295, 298), (296, 299), (297, 298), (297, 299), (300, 302), (300, 305), (301, 302), (301, 304), (301, 305), (303, 304), (303, 305), (306, 308), (306, 309), (307, 308), (307, 309), (307, 311), (308, 310), (310, 311), (312, 313), (312, 314), (313, 339), (314, 316), (315, 316), (317, 321), (318, 319), (318, 321), (319, 320), (320, 321), (322, 323), (322, 324), (323, 325), (324, 325), (326, 328), (326, 329), (326, 330), (327, 328), (327, 329), (328, 331), (330, 331), (332, 333), (332, 334), (332, 335), (334, 336), (335, 336), (337, 338), (337, 339), (338, 340), (339, 340), (341, 343), (341, 345), (342, 343), (342, 345), (343, 344), (346, 351), (346, 352), (347, 348), (347, 352), (348, 349), (349, 350), (349, 352), (350, 351), (354, 355), (355, 356), (358, 367), (358, 377), (359, 360), (359, 367), (360, 361), (361, 362), (362, 363), (363, 364), (364, 368), (365, 366), (365, 368), (366, 369), (369, 370), (370, 371), (371, 372), (373, 374), (375, 376)])
me_shape_9_indexedfaceset.attributes.new('sharp_edge', 'BOOLEAN', 'EDGE').data.foreach_set('value', [ (min(e.vertices), max(e.vertices)) in _k for e in me_shape_9_indexedfaceset.edges])
_uv = me_shape_9_indexedfaceset.uv_layers.new(name='UVMap')
_uv.uv.foreach_set('vector', [0.1587, 0.2228, 0.1587, 0.0, 0.0, 0.0, 0.0, 1.0, 1.0, 1.0, 1.0, 0.0, 0.8413, 0.0, 0.8413, 0.2228, 0.7837, 0.2228, 0.7837, 0.0, 0.7163, 0.0, 0.7163, 0.2228, 0.6587, 0.2228, 0.6587, 0.0, 0.5913, 0.0, 0.5913, 0.2228, 0.5337, 0.2228, 0.5337, 0.0, 0.4663, 0.0, 0.4663, 0.2228, 0.4087, 0.2228, 0.4087, 0.0, 0.3413, 0.0, 0.3413, 0.2228, 0.2837, 0.2228, 0.2837, 0.0, 0.2163, 0.0, 0.2163, 0.2228, 1.0, 0.0, 0.0, 0.0, 0.8509, 0.1185, 0.8533, 0.1125, 0.8573, 0.1073, 0.8625, 0.1033, 0.8685, 0.1009, 0.875, 0.1, 0.8815, 0.1009, 0.1464, 0.2929, 0.1464, 0.2929, 0.25, 0.134, 0.25, 0.134, 0.004975, 1.0, 0.004975, 0.0125, 1.0, 0.0125, 1.0, 0.0, 0.0, 0.0, 0.0, 1.0, 0.01704, 0.7412, 0.01704, 0.7412, 0.0, 1.0, 0.0, 1.0, 1.0, 1.0, 1.0, 0.0, 0.0, 0.0, 0.0, 0.0125, 0.995, 0.0125, 0.995, 1.0, 0.25, 0.134, 0.25, 0.134, 0.3706, 0.03407, 0.3706, 0.03407, 0.06699, 0.5, 0.06699, 0.5, 0.1464, 0.2929, 0.1464, 0.2929, 0.8536, 0.2929, 0.8536, 0.2929, 0.933, 0.5, 0.933, 0.5, 0.983, 0.7412, 0.983, 0.7412, 1.0, 1.0, 1.0, 1.0, 0.5, 0.0, 0.5, 0.0, 0.6294, 0.03407, 0.6294, 0.03407, 0.6294, 0.03407, 0.6294, 0.03407, 0.75, 0.134, 0.75, 0.134, 0.75, 0.134, 0.75, 0.134, 0.8536, 0.2929, 0.8536, 0.2929, 0.01704, 0.7412, 0.01704, 0.7412, 0.06699, 0.5, 0.06699, 0.5, 0.933, 0.5, 0.933, 0.5, 0.983, 0.7412, 0.983, 0.7412, 0.3706, 0.03407, 0.3706, 0.03407, 0.5, 0.0, 0.5, 0.0, 1.0, 1.0, 1.0, 0.0, 0.0, 0.0, 0.0, 0.0125, 0.995, 0.0125, 0.995, 1.0, 0.004975, 0.0125, 1.0, 0.0125, 1.0, 0.0, 0.0, 0.0, 0.0, 1.0, 0.004975, 1.0, 1.0, 0.0, 1.0, 1.0, 0.995, 1.0, 0.995, 0.0125, 0.0, 0.0125, 0.0, 0.0, 0.0, 1.0, 0.0, 0.0, 1.0, 0.0, 1.0, 0.0125, 0.004975, 0.0125, 0.004975, 1.0, 1.0, 0.0125, 1.0, 0.0, 0.0, 0.0, 0.0, 1.0, 0.004975, 1.0, 0.004975, 0.0125, 0.004975, 0.0125, 1.0, 0.0125, 1.0, 0.0, 0.0, 0.0, 0.0, 1.0, 0.004975, 1.0, 0.0, 1.0, 0.0, 0.0, 1.0, 0.0, 1.0, 0.0125, 0.004975, 0.0125, 0.004975, 1.0, 0.004975, 1.0, 0.004975, 0.0125, 1.0, 0.0125, 1.0, 0.0, 0.0, 0.0, 0.0, 1.0, 1.0, 1.0, 1.0, 0.0, 0.0, 0.0, 0.0, 1.0, 1.0, 1.0, 1.0, 0.0, 0.0, 0.0, 0.0, 1.0, 0.995, 1.0, 1.0, 1.0, 1.0, 0.0, 0.0, 0.0, 0.0, 0.0125, 0.995, 0.0125, 0.995, 0.0125, 0.0, 0.0125, 0.0, 0.0, 1.0, 0.0, 1.0, 1.0, 0.995, 1.0, 0.0, 1.0, 0.0, 0.0, 1.0, 0.0, 1.0, 0.0125, 0.004975, 0.0125, 0.004975, 1.0, 1.0, 0.0, 1.0, 1.0, 0.995, 1.0, 0.995, 0.0125, 0.0, 0.0125, 0.0, 0.0, 1.0, 1.0, 1.0, 0.0, 0.0, 0.0, 0.0, 1.0, 1.0, 1.0, 1.0, 0.0, 0.0, 0.0, 0.0, 1.0, 1.0, 1.0, 1.0, 0.0, 0.0, 0.0, 0.0, 1.0, 1.0, 1.0, 1.0, 0.0, 0.0, 0.0, 0.0, 1.0, 1.0, 1.0, 1.0, 0.0, 0.0, 0.0, 0.0, 1.0, 0.4087, 0.2201, 0.4663, 0.2201, 0.4663, 0.0, 0.5337, 0.0, 0.5337, 0.2201, 0.5913, 0.2201, 0.5913, 0.0, 0.6587, 0.0, 0.6587, 0.2201, 0.7163, 0.2201, 0.7163, 0.0, 0.7837, 0.0, 0.7837, 0.2201, 0.8413, 0.2201, 0.8413, 0.0, 1.0, 0.0, 1.0, 1.0, 0.0, 1.0, 0.0, 0.0, 0.1587, 0.0, 0.1587, 0.2201, 0.2163, 0.2201, 0.2163, 0.0, 0.2837, 0.0, 0.2837, 0.2201, 0.3413, 0.2201, 0.3413, 0.0, 0.4087, 0.0, 0.0, 1.0, 0.0, 0.0, 1.0, 0.0, 1.0, 1.0, 0.0, 1.0, 0.0, 0.0, 1.0, 0.0, 1.0, 1.0, 0.0, 1.0, 0.0, 0.0, 1.0, 0.0, 1.0, 1.0, 0.0, 1.0, 0.0, 0.0, 1.0, 0.0, 1.0, 1.0, 0.0, 1.0, 0.0, 0.0, 1.0, 0.0, 1.0, 1.0, 0.0, 1.0, 0.0, 0.0, 1.0, 0.0, 1.0, 0.0125, 0.004975, 0.0125, 0.004975, 1.0, 0.3706, 0.983, 0.5, 1.0, 0.6294, 0.983, 0.75, 0.933, 0.8536, 0.8536, 0.933, 0.75, 0.983, 0.6294, 1.0, 0.5, 0.983, 0.3706, 0.933, 0.25, 0.8536, 0.1464, 0.75, 0.06699, 0.6294, 0.01704, 0.5, 0.0, 0.3706, 0.01704, 0.25, 0.06699, 0.1464, 0.1464, 0.06699, 0.25, 0.01704, 0.3706, 0.0, 0.5, 0.01704, 0.6294, 0.06699, 0.75, 0.1464, 0.8536, 0.25, 0.933, 0.0, 1.0, 0.0, 0.0, 0.1587, 0.0, 0.1587, 0.2228, 0.2163, 0.2228, 0.2163, 0.0, 0.2837, 0.0, 0.2837, 0.2228, 0.3413, 0.2228, 0.3413, 0.0, 0.4087, 0.0, 0.4087, 0.2228, 0.4663, 0.2228, 0.4663, 0.0, 0.5337, 0.0, 0.5337, 0.2228, 0.5913, 0.2228, 0.5913, 0.0, 0.6587, 0.0, 0.6587, 0.2228, 0.7163, 0.2228, 0.7163, 0.0, 0.7837, 0.0, 0.7837, 0.2228, 0.8413, 0.2228, 0.8413, 0.0, 1.0, 0.0, 1.0, 1.0, 1.0, 0.0, 1.0, 1.0, 0.0, 1.0, 0.0, 0.0, 0.6587, 0.1, 0.7163, 0.1, 0.7163, 0.0, 0.7837, 0.0, 0.7837, 0.1, 0.8413, 0.1, 0.8413, 0.0, 1.0, 0.0, 1.0, 0.1587, 0.9, 0.1587, 0.9, 0.2163, 1.0, 0.2163, 1.0, 0.2837, 0.9, 0.2837, 0.9, 0.3413, 1.0, 0.3413, 1.0, 0.4087, 0.9, 0.4087, 0.9, 0.4663, 0.8125, 0.75, 0.8125, 0.1875, 0.1875, 0.1875, 0.5337, 0.1, 0.5913, 0.1, 0.5913, 0.0, 0.6587, 0.0, 0.7837, 0.2201, 0.7837, 0.0, 0.7163, 0.0, 0.7163, 0.2201, 0.6587, 0.2201, 0.6587, 0.0, 0.5913, 0.0, 0.5913, 0.2201, 0.5337, 0.2201, 0.5337, 0.0, 0.4663, 0.0, 0.4663, 0.2201, 0.4087, 0.2201, 0.4087, 0.0, 0.3413, 0.0, 0.3413, 0.2201, 0.2837, 0.2201, 0.2837, 0.0, 0.2163, 0.0, 0.2163, 0.2201, 0.1587, 0.2201, 0.1587, 0.0, 0.0, 0.0, 0.0, 1.0, 1.0, 1.0, 1.0, 0.0, 0.8413, 0.0, 0.8413, 0.2201, 0.0, 1.0, 0.0, 0.0, 1.0, 0.0, 1.0, 1.0, 0.8573, 0.1427, 0.8533, 0.1375, 0.8509, 0.1315, 0.85, 0.125, 0.8509, 0.1185, 0.0, 0.0, 0.0, 1.0, 1.0, 1.0, 1.0, 0.0, 0.8815, 0.1009, 0.8875, 0.1033, 0.8927, 0.1073, 0.8967, 0.1125, 0.8991, 0.1185, 0.9, 0.125, 0.8991, 0.1315, 0.8967, 0.1375, 0.8927, 0.1427, 0.8875, 0.1467, 0.8815, 0.1491, 0.875, 0.15, 0.8685, 0.1491, 0.8625, 0.1467, 1.0, 0.0, 1.0, 1.0, 0.995, 1.0, 0.995, 0.0125, 0.0, 0.0125, 0.0, 0.0, 1.0, 1.0, 1.0, 0.0, 0.0, 0.0, 0.0, 1.0, 0.0, 1.0, 0.0, 0.0, 1.0, 0.0, 1.0, 0.0125, 0.004975, 0.0125, 0.004975, 1.0, 0.0, 1.0, 0.0, 0.0, 1.0, 0.0, 1.0, 1.0, 1.0, 1.0, 1.0, 0.0, 0.0, 0.0, 0.0, 1.0, 0.0, 1.0, 1.0, 1.0, 1.0, 0.0, 0.0, 0.0, 1.0, 0.0, 1.0, 1.0, 0.0, 1.0, 0.0, 0.0, 1.0, 0.0, 0.0, 0.0, 0.0, 1.0, 1.0, 1.0, 1.0, 1.0, 0.0, 1.0, 0.0, 0.0, 1.0, 0.0, 0.0, 1.0, 0.0, 0.0, 1.0, 0.0, 1.0, 1.0, 1.0, 0.0, 0.0, 0.0, 0.0, 1.0, 1.0, 1.0, 1.0, 1.0, 0.0, 1.0, 0.0, 0.0, 1.0, 0.0, 1.0, 1.0, 1.0, 0.0, 0.0, 0.0, 0.0, 1.0, 0.0, 1.0, 0.0, 0.0, 1.0, 0.0, 1.0, 1.0, 0.0, 1.0, 0.0, 0.0, 1.0, 0.0, 1.0, 1.0, 1.0, 1.0, 1.0, 0.0, 0.0, 0.0, 0.0, 1.0, 0.0, 1.0, 0.0, 0.0, 1.0, 0.0, 1.0, 1.0, 1.0, 1.0, 1.0, 0.0, 0.0, 0.0, 0.0, 1.0, 0.0, 1.0, 0.0, 0.0, 1.0, 0.0, 1.0, 0.0125, 0.004975, 0.0125, 0.004975, 1.0, 0.0, 1.0, 0.0, 0.0, 1.0, 0.0, 1.0, 1.0, 1.0, 1.0, 1.0, 0.0, 0.0, 0.0, 0.0, 1.0, 1.0, 1.0, 1.0, 0.0, 0.0, 0.0, 0.0, 0.0125, 0.995, 0.0125, 0.995, 1.0, 1.0, 1.0, 1.0, 0.0, 0.0, 0.0, 0.0, 1.0, 1.0, 0.0, 1.0, 1.0, 0.0, 1.0, 0.0, 0.0, 0.004975, 0.0125, 1.0, 0.0125, 1.0, 0.0, 0.0, 0.0, 0.0, 1.0, 0.004975, 1.0, 0.0, 1.0, 0.0, 0.0, 1.0, 0.0, 1.0, 1.0, 0.1, 0.2163, 0.1, 0.1587, 0.0, 0.1587, 0.0, 0.0, 0.1587, 0.0, 0.1587, 0.1, 0.2163, 0.1, 0.2163, 0.0, 0.2837, 0.0, 0.2837, 0.1, 0.3413, 0.1, 0.3413, 0.0, 0.4087, 0.0, 0.4087, 0.1, 0.4663, 0.1, 0.4663, 0.0, 0.5337, 0.0, 0.5337, 0.1, 0.1875, 0.1875, 0.1875, 0.8125, 0.75, 0.8125, 0.8125, 0.75, 0.9, 0.4663, 1.0, 0.4663, 1.0, 0.5337, 0.9, 0.5337, 0.9, 0.5913, 1.0, 0.5913, 1.0, 0.6587, 0.9, 0.6587, 0.9, 0.7163, 1.0, 0.7163, 1.0, 0.7837, 0.9, 0.7837, 0.9, 0.8413, 1.0, 0.8413, 1.0, 1.0, 0.8413, 1.0, 0.8413, 0.9, 0.7837, 0.9, 0.7837, 1.0, 0.7163, 1.0, 0.7163, 0.9, 0.6587, 0.9, 0.6587, 1.0, 0.5913, 1.0, 0.5913, 0.9, 0.5337, 0.9, 0.5337, 1.0, 0.4663, 1.0, 0.4663, 0.9, 0.4087, 0.9, 0.4087, 1.0, 0.3413, 1.0, 0.3413, 0.9, 0.2837, 0.9, 0.2837, 1.0, 0.2163, 1.0, 0.2163, 0.9, 0.1587, 0.9, 0.1587, 1.0, 0.0, 1.0, 0.0, 0.8413, 0.1, 0.8413, 0.1, 0.7837, 0.0, 0.7837, 0.0, 0.7163, 0.1, 0.7163, 0.1, 0.6587, 0.0, 0.6587, 0.0, 0.5913, 0.1, 0.5913, 0.1, 0.5337, 0.0, 0.5337, 0.0, 0.4663, 0.1, 0.4663, 0.1, 0.4087, 0.0, 0.4087, 0.0, 0.3413, 0.1, 0.3413, 0.1, 0.2837, 0.0, 0.2837, 0.0, 0.2163, 1.0, 1.0, 1.0, 0.0, 0.0, 0.0, 0.0, 1.0, 0.0, 1.0, 1.0, 1.0, 1.0, 0.0, 0.0, 0.0, 1.0, 0.0, 0.0, 0.0, 0.0, 1.0, 1.0, 1.0, 0.0, 1.0, 1.0, 1.0, 1.0, 0.0, 0.0, 0.0, 1.0, 0.0, 0.0, 0.0, 0.0, 1.0, 1.0, 1.0, 0.0, 1.0, 1.0, 1.0, 1.0, 0.0, 0.0, 0.0, 1.0, 0.0, 0.0, 0.0, 0.0, 1.0, 1.0, 1.0, 0.0, 1.0, 1.0, 1.0, 1.0, 0.0, 0.0, 0.0, 1.0, 0.0, 0.0, 0.0, 0.0, 1.0, 1.0, 1.0, 0.0, 1.0, 1.0, 1.0, 1.0, 0.0, 0.0, 0.0, 1.0, 0.0, 0.0, 0.0, 0.0, 1.0, 1.0, 1.0, 0.0, 1.0, 0.0, 0.0, 1.0, 0.0, 1.0, 1.0, 1.0, 1.0, 1.0, 0.0, 0.0, 0.0, 0.0, 1.0, 1.0, 1.0, 1.0, 0.0, 0.0, 0.0, 0.0, 1.0, 1.0, 0.0, 1.0, 1.0, 0.0, 1.0, 0.0, 0.0, 0.0, 1.0, 0.0, 0.0, 1.0, 0.0, 1.0, 1.0, 1.0, 1.0, 1.0, 0.0, 0.0, 0.0, 0.0, 1.0, 1.0, 1.0, 1.0, 0.0, 0.0, 0.0, 0.0, 1.0, 1.0, 0.0, 1.0, 1.0, 0.0, 1.0, 0.0, 0.0, 0.0, 1.0, 0.0, 0.0, 1.0, 0.0, 1.0, 1.0, 1.0, 1.0, 1.0, 0.0, 0.0, 0.0, 0.0, 1.0, 1.0, 1.0, 1.0, 0.0, 0.0, 0.0, 0.0, 1.0, 0.0, 1.0, 0.0, 0.0, 1.0, 0.0, 1.0, 1.0, 1.0, 1.0, 0.0, 1.0, 0.0, 0.0, 1.0, 0.0, 1.0, 1.0, 1.0, 0.0, 0.0, 0.0, 0.0, 1.0, 1.0, 1.0, 1.0, 0.0, 0.0, 0.0, 0.0, 1.0, 1.0, 0.0, 1.0, 1.0, 0.0, 1.0, 0.0, 0.0, 0.0, 1.0, 0.0, 0.0, 1.0, 0.0, 1.0, 1.0, 1.0, 1.0, 1.0, 0.0, 0.0, 0.0, 0.0, 1.0, 1.0, 1.0, 1.0, 0.0, 0.0, 0.0, 0.0, 1.0, 1.0, 0.0, 1.0, 1.0, 0.0, 1.0, 0.0, 0.0, 0.0, 1.0, 0.0, 0.0, 1.0, 0.0, 1.0, 1.0, 1.0, 0.0, 0.0, 0.0, 0.0, 1.0, 1.0, 1.0, 1.0, 1.0, 0.0, 1.0, 0.0, 0.0, 1.0, 0.0, 1.0, 1.0, 0.0, 1.0, 0.0, 0.0, 1.0, 0.0, 1.0, 1.0, 1.0, 0.0, 0.0, 0.0, 0.0, 1.0, 0.0, 1.0, 0.0, 0.0, 1.0, 0.0, 1.0, 1.0, 1.0, 0.0, 0.0, 0.0, 0.0, 1.0, 1.0, 1.0, 1.0, 1.0, 0.0, 1.0, 0.0, 0.0, 1.0, 0.0, 1.0, 1.0, 0.0, 1.0, 0.0, 0.0, 1.0, 0.0, 1.0, 1.0, 1.0, 0.0, 0.0, 0.0, 0.0, 1.0, 0.0, 1.0, 0.0, 0.0, 1.0, 0.0, 1.0, 1.0, 1.0, 0.0, 0.0, 0.0, 0.0, 1.0, 1.0, 1.0, 1.0, 1.0, 0.0, 1.0, 0.0, 0.0, 1.0, 0.0, 1.0, 1.0, 1.0, 0.0, 0.0, 0.0, 0.0, 1.0, 1.0, 1.0, 0.0, 1.0, 0.0, 0.0, 1.0, 0.0, 0.0, 1.0, 0.0, 0.0, 1.0, 0.0, 1.0, 1.0, 1.0, 0.0, 0.0, 0.0, 0.0, 1.0, 1.0, 1.0, 1.0, 1.0, 0.0, 1.0, 0.0, 0.0, 1.0, 0.0, 1.0, 1.0, 0.0, 1.0, 0.0, 0.0, 1.0, 0.0, 1.0, 1.0, 1.0, 0.0, 0.0, 0.0, 0.0, 1.0, 0.0, 1.0, 0.0, 0.0, 1.0, 0.0, 1.0, 1.0, 1.0, 0.0, 0.0, 0.0, 0.0, 1.0, 1.0, 1.0, 1.0, 1.0, 0.0, 1.0, 0.0, 0.0, 1.0, 0.0, 0.0, 0.0, 0.0, 1.0, 1.0, 1.0, 1.0, 0.0, 1.0, 1.0, 1.0, 0.0, 0.0, 0.0, 0.0, 1.0, 0.0, 1.0, 1.0, 1.0, 1.0, 0.0, 0.0, 0.0, 1.0, 0.0, 1.0, 1.0, 0.995, 1.0, 0.995, 0.0125, 0.0, 0.0125, 0.0, 0.0, 0.995, 0.0125, 0.0, 0.0125, 0.0, 0.0, 1.0, 0.0, 1.0, 1.0, 0.995, 1.0, 0.0, 0.0, 0.0, 1.0, 1.0, 1.0, 1.0, 0.0, 0.0, 1.0, 1.0, 1.0, 1.0, 0.0, 0.0, 0.0, 0.0, 0.0, 0.0, 1.0, 1.0, 1.0, 1.0, 0.0, 0.0, 1.0, 1.0, 1.0, 1.0, 0.0, 0.0, 0.0, 0.0, 1.0, 1.0, 1.0, 1.0, 0.0, 0.0, 0.0, 0.0, 0.0, 0.0, 1.0, 1.0, 1.0, 1.0, 0.0, 0.0, 0.0, 0.0, 1.0, 1.0, 1.0, 1.0, 0.0, 0.0, 1.0, 1.0, 1.0, 1.0, 0.0, 0.0, 0.0, 0.995, 1.0, 1.0, 1.0, 1.0, 0.0, 0.0, 0.0, 0.0, 0.0125, 0.995, 0.0125, 0.0, 0.0, 0.0, 1.0, 1.0, 1.0, 1.0, 0.0, 0.0, 1.0, 1.0, 1.0, 1.0, 0.0, 0.0, 0.0, 0.0, 1.0, 0.0, 0.0, 1.0, 0.0, 1.0, 1.0, 0.0, 1.0, 1.0, 1.0, 1.0, 0.0, 0.0, 0.0, 0.0, 1.0, 1.0, 1.0, 1.0, 0.0, 0.0, 0.0, 0.0, 1.0, 0.0, 0.0, 1.0, 0.0, 1.0, 1.0, 0.0, 1.0, 1.0, 1.0, 1.0, 0.0, 0.0, 0.0, 0.0, 1.0, 0.0, 0.0, 1.0, 0.0, 1.0, 1.0, 0.0, 1.0, 1.0, 1.0, 1.0, 0.0, 0.0, 0.0, 0.0, 1.0, 0.0, 0.0, 1.0, 0.0, 1.0, 1.0, 0.0, 1.0, 1.0, 1.0, 1.0, 0.0, 0.0, 0.0, 0.0, 1.0, 0.0, 0.0, 1.0, 0.0, 1.0, 1.0, 0.0, 1.0, 1.0, 1.0, 1.0, 0.0, 0.0, 0.0, 0.0, 1.0, 0.0, 0.0, 1.0, 0.0, 1.0, 1.0, 0.0, 1.0, 1.0, 1.0, 1.0, 0.0, 0.0, 0.0, 0.0, 1.0, 1.0, 1.0, 1.0, 0.0, 0.0, 0.0, 1.0, 1.0, 0.0, 1.0, 0.0, 0.0, 1.0, 0.0, 1.0, 1.0, 0.0, 1.0, 0.0, 0.0, 1.0, 0.0, 0.0, 1.0, 0.0, 0.0, 1.0, 0.0, 1.0, 1.0, 0.0, 1.0, 1.0, 1.0, 1.0, 0.0, 0.0, 0.0, 1.0, 0.0, 1.0, 1.0, 0.0, 1.0, 0.0, 0.0, 1.0, 1.0, 1.0, 0.0, 0.0, 0.0, 0.0, 1.0, 0.0, 0.0, 1.0, 0.0, 1.0, 1.0, 0.0, 1.0, 1.0, 1.0, 1.0, 0.0, 0.0, 0.0, 0.0, 1.0, 1.0, 1.0, 0.0, 1.0, 0.0, 0.0, 1.0, 0.0, 1.0, 1.0, 0.0, 1.0, 0.0, 0.0, 1.0, 0.0, 1.0, 1.0, 0.0, 1.0, 0.0, 0.0, 1.0, 0.0, 0.0, 1.0, 0.0, 0.0, 1.0, 0.0, 1.0, 1.0, 0.0, 1.0, 1.0, 1.0, 1.0, 0.0, 0.0, 0.0, 1.0, 1.0, 0.0, 1.0, 0.0, 0.0, 1.0, 0.0, 1.0, 1.0, 0.0, 1.0, 0.0, 0.0, 1.0, 0.0, 0.0, 1.0, 0.0, 0.0, 1.0, 0.0, 1.0, 1.0, 0.0, 1.0, 1.0, 1.0, 1.0, 0.0, 0.0, 0.0, 1.0, 1.0, 0.0, 1.0, 0.0, 0.0, 1.0, 0.0, 0.0, 1.0, 1.0, 1.0, 1.0, 0.0, 0.0, 0.0, 0.0, 1.0, 0.0, 0.0, 1.0, 0.0, 1.0, 1.0, 0.0, 1.0, 1.0, 1.0, 1.0, 0.0, 0.0, 0.0, 1.0, 1.0, 0.0, 1.0, 0.0, 0.0, 1.0, 0.0, 1.0, 1.0, 0.0, 1.0, 0.0, 0.0, 1.0, 0.0, 0.0, 1.0, 0.0, 0.0, 1.0, 0.0, 1.0, 1.0, 1.0, 1.0, 0.0, 1.0, 0.0, 0.0, 1.0, 0.0, 0.0, 0.0, 1.0, 0.0, 1.0, 1.0, 0.0, 1.0, 1.0, 1.0, 0.0, 1.0, 0.0, 0.0, 1.0, 0.0, 0.0, 1.0, 0.0, 0.0, 1.0, 0.0, 1.0, 1.0, 0.0, 1.0, 1.0, 1.0, 1.0, 0.0, 0.0, 0.0, 1.0, 0.0, 1.0, 1.0, 0.0, 1.0, 0.0, 0.0, 1.0, 1.0, 1.0, 0.0, 0.0, 0.0, 0.0, 1.0, 0.0, 0.0, 1.0, 0.0, 1.0, 1.0, 0.0, 1.0, 1.0, 1.0, 1.0, 0.0, 0.0, 0.0, 0.0, 1.0, 0.0, 1.0, 1.0, 1.0, 1.0, 0.0, 0.0, 0.0, 1.0, 0.0, 1.0, 1.0, 0.0, 1.0, 0.0, 0.0, 1.0, 1.0, 1.0, 0.0, 0.0, 0.0, 0.0, 1.0, 1.0, 1.0, 1.0, 0.0, 0.0, 0.0, 0.0, 1.0, 0.6294, 0.9659, 0.6294, 0.9659, 0.5, 1.0, 0.5, 1.0, 0.0, 1.0, 1.0, 1.0, 1.0, 0.0, 0.0, 0.0, 1.0, 0.0, 1.0, 1.0, 0.0, 1.0, 0.0, 0.0, 1.0, 1.0, 1.0, 0.0, 0.0, 0.0, 0.0, 1.0, 0.0, 0.0, 1.0, 0.0, 1.0, 1.0, 0.0, 1.0, 1.0, 1.0, 1.0, 0.0, 0.0, 0.0, 0.0, 1.0, 0.0, 1.0, 1.0, 1.0, 1.0, 0.0, 0.0, 0.0, 1.0, 0.0, 1.0, 1.0, 0.0, 1.0, 0.0, 0.0, 1.0, 1.0, 1.0, 0.0, 0.0, 0.0, 0.0, 1.0, 0.0, 0.0, 1.0, 0.0, 1.0, 1.0, 0.0, 1.0, 1.0, 1.0, 1.0, 0.0, 0.0, 0.0, 0.0, 1.0, 0.0, 1.0, 1.0, 1.0, 1.0, 0.0, 0.0, 0.0, 1.0, 0.0, 1.0, 1.0, 0.0, 1.0, 0.0, 0.0, 1.0, 1.0, 1.0, 0.0, 0.0, 0.0, 0.0, 1.0, 0.0, 0.0, 1.0, 0.0, 1.0, 1.0, 0.0, 1.0, 1.0, 1.0, 1.0, 0.0, 0.0, 0.0, 0.0, 1.0, 0.0, 1.0, 0.0, 1.0, 1.0, 0.0, 1.0, 0.0, 0.0, 1.0, 0.0, 0.0, 1.0, 0.0, 1.0, 1.0, 0.0, 1.0, 0.0, 0.0, 1.0, 0.0, 1.0, 1.0, 1.0, 1.0, 1.0, 0.0, 0.0, 0.0, 0.0, 1.0, 1.0, 1.0, 1.0, 0.0, 0.0, 0.0, 0.0, 1.0, 0.983, 0.2588, 0.983, 0.2588, 1.0, 0.0, 1.0, 0.0, 1.0, 0.9, 0.9, 1.0, 0.0, 1.0, 0.0, 0.0, 1.0, 0.0, 0.5, 1.0, 0.5, 1.0, 0.3706, 0.9659, 0.3706, 0.9659, 0.01704, 0.2588, 0.01704, 0.2588, 0.0, 0.0, 0.0, 0.0, 0.75, 0.866, 0.75, 0.866, 0.6294, 0.9659, 0.6294, 0.9659, 0.06699, 0.5, 0.06699, 0.5, 0.01704, 0.2588, 0.01704, 0.2588, 0.3706, 0.9659, 0.3706, 0.9659, 0.25, 0.866, 0.25, 0.866, 0.25, 0.866, 0.25, 0.866, 0.1464, 0.7071, 0.1464, 0.7071, 0.1464, 0.7071, 0.1464, 0.7071, 0.06699, 0.5, 0.06699, 0.5, 0.983, 0.2588, 0.983, 0.2588, 0.933, 0.5, 0.933, 0.5, 0.8536, 0.7071, 0.8536, 0.7071, 0.75, 0.866, 0.75, 0.866, 0.933, 0.5, 0.933, 0.5, 0.8536, 0.7071, 0.8536, 0.7071, 0.995, 1.0, 1.0, 1.0, 1.0, 0.0, 0.0, 0.0, 0.0, 0.0125, 0.995, 0.0125])
me_shape_9_indexedfaceset.materials.append(mat_plastic_matte_black)
me_shape_9_indexedfaceset.materials.append(mat_white_markings)
me_shape_9_indexedfaceset.materials.append(mat_metal_pins)
me_shape_9_indexedfaceset.update()
me_shape_9_indexedfaceset.normals_split_custom_set([tuple(v) for v in zip(*[iter([1.0, 1.45e-08, 0.0, 1.0, 1.45e-08, 0.0, 1.0, 1.45e-08, 0.0, 1.0, 1.45e-08, 0.0, 1.0, 1.45e-08, 0.0, 1.0, 1.45e-08, 0.0, 1.0, 1.45e-08, 0.0, 1.0, 1.45e-08, 0.0, 1.0, 1.45e-08, 0.0, 1.0, 1.45e-08, 0.0, 1.0, 1.45e-08, 0.0, 1.0, 1.45e-08, 0.0, 1.0, 1.45e-08, 0.0, 1.0, 1.45e-08, 0.0, 1.0, 1.45e-08, 0.0, 1.0, 1.45e-08, 0.0, 1.0, 1.45e-08, 0.0, 1.0, 1.45e-08, 0.0, 1.0, 1.45e-08, 0.0, 1.0, 1.45e-08, 0.0, 1.0, 1.45e-08, 0.0, 1.0, 1.45e-08, 0.0, 1.0, 1.45e-08, 0.0, 1.0, 1.45e-08, 0.0, 1.0, 1.45e-08, 0.0, 1.0, 1.45e-08, 0.0, 1.0, 1.45e-08, 0.0, 1.0, 1.45e-08, 0.0, 0.0, 1.0, -3.466e-08, 0.0, 1.0, -3.466e-08, 0.0, 1.0, -3.466e-08, 0.0, 1.0, -3.466e-08, 0.0, 1.0, -3.466e-08, 0.0, 1.0, -3.466e-08, 0.0, 1.0, -3.466e-08, 0.0, 1.0, -3.466e-08, 0.0, 1.0, -3.466e-08, 0.7933, 0.0, 0.6088, 0.7933, 0.0, 0.6088, 0.7933, 0.0, 0.6088, 0.7933, 0.0, 0.6088, 1.0, 0.0, 0.0, 1.0, 0.0, 0.0, 1.0, 0.0, 0.0, 1.0, 0.0, 0.0, 1.0, 0.0, 0.0, 1.0, 0.0, 0.0, 0.1305, 0.0, 0.9914, 0.1305, 0.0, 0.9914, 0.1305, 0.0, 0.9914, 0.1305, 0.0, 0.9914, 1.0, 0.0, 0.0, 1.0, 0.0, 0.0, 1.0, 0.0, 0.0, 1.0, 0.0, 0.0, 1.0, 0.0, 0.0, 1.0, 0.0, 0.0, 0.9239, 0.0, 0.3827, 0.9239, 0.0, 0.3827, 0.9239, 0.0, 0.3827, 0.9239, 0.0, 0.3827, 0.6088, 0.0, 0.7934, 0.6088, 0.0, 0.7934, 0.6088, 0.0, 0.7934, 0.6088, 0.0, 0.7934, 0.6088, 0.0, -0.7934, 0.6088, 0.0, -0.7934, 0.6088, 0.0, -0.7934, 0.6088, 0.0, -0.7934, 0.1305, 0.0, -0.9914, 0.1305, 0.0, -0.9914, 0.1305, 0.0, -0.9914, 0.1305, 0.0, -0.9914, 0.9914, 0.0, -0.1305, 0.9914, 0.0, -0.1305, 0.9914, 0.0, -0.1305, 0.9914, 0.0, -0.1305, 0.9239, 0.0, -0.3827, 0.9239, 0.0, -0.3827, 0.9239, 0.0, -0.3827, 0.9239, 0.0, -0.3827, 0.7933, 0.0, -0.6088, 0.7933, 0.0, -0.6088, 0.7933, 0.0, -0.6088, 0.7933, 0.0, -0.6088, 0.3827, 0.0, 0.9239, 0.3827, 0.0, 0.9239, 0.3827, 0.0, 0.9239, 0.3827, 0.0, 0.9239, 0.3827, 0.0, -0.9239, 0.3827, 0.0, -0.9239, 0.3827, 0.0, -0.9239, 0.3827, 0.0, -0.9239, 0.9914, 0.0, 0.1305, 0.9914, 0.0, 0.1305, 0.9914, 0.0, 0.1305, 0.9914, 0.0, 0.1305, 1.0, 0.0, 0.0, 1.0, 0.0, 0.0, 1.0, 0.0, 0.0, 1.0, 0.0, 0.0, 1.0, 0.0, 0.0, 1.0, 0.0, 0.0, 1.0, 1.127e-05, 0.0, 1.0, 1.127e-05, 0.0, 1.0, 1.127e-05, 0.0, 1.0, 1.127e-05, 0.0, 1.0, 1.127e-05, 0.0, 1.0, 1.127e-05, 0.0, -1.0, -3.433e-05, 0.0, -1.0, -3.433e-05, 0.0, -1.0, -3.433e-05, 0.0, -1.0, -3.433e-05, 0.0, -1.0, -3.433e-05, 0.0, -1.0, -3.433e-05, 0.0, -1.0, -3.433e-05, 0.0, -1.0, -3.433e-05, 0.0, -1.0, -3.433e-05, 0.0, -1.0, -3.433e-05, 0.0, -1.0, -3.433e-05, 0.0, -1.0, -3.433e-05, 0.0, 1.0, 1.744e-06, 0.0, 1.0, 1.744e-06, 0.0, 1.0, 1.744e-06, 0.0, 1.0, 1.744e-06, 0.0, 1.0, 1.744e-06, 0.0, 1.0, 1.744e-06, 0.0, 1.0, 0.0, 0.0, 1.0, 0.0, 0.0, 1.0, 0.0, 0.0, 1.0, 0.0, 0.0, 1.0, 0.0, 0.0, 1.0, 0.0, 0.0, -1.0, 0.0, 0.0, -1.0, 0.0, 0.0, -1.0, 0.0, 0.0, -1.0, 0.0, 0.0, -1.0, 0.0, 0.0, -1.0, 0.0, 0.0, 1.0, 0.0, 0.0, 1.0, 0.0, 0.0, 1.0, 0.0, 0.0, 1.0, 0.0, 0.0, 1.0, 0.0, 0.0, 1.0, 0.0, 0.0, 1.0, 0.0, 0.0, 1.0, 0.0, 0.0, 1.0, 0.0, 0.0, 1.0, 0.0, 0.0, 1.0, 0.0, 0.0, 1.0, 0.0, 0.0, 1.0, 0.0, 0.0, 1.0, 0.0, 0.0, 1.0, 0.0, 0.0, 1.0, 0.0, 0.0, 1.0, 0.0, 0.0, 1.0, 0.0, 0.0, 1.0, 0.0, 0.0, 1.0, 0.0, 0.0, -1.0, 1.744e-06, 0.0, -1.0, 1.744e-06, 0.0, -1.0, 1.744e-06, 0.0, -1.0, 1.744e-06, 0.0, -1.0, 1.744e-06, 0.0, -1.0, 1.744e-06, 0.0, -1.0, 0.0, 0.0, -1.0, 0.0, 0.0, -1.0, 0.0, 0.0, -1.0, 0.0, 0.0, -1.0, 0.0, 0.0, -1.0, 0.0, 0.0, -1.0, 0.0, 0.0, -1.0, 0.0, 0.0, -1.0, 0.0, 0.0, -1.0, 0.0, 0.0, -1.0, 0.0, 0.0, -1.0, 0.0, 0.0, 1.0, 0.0, 0.0, 1.0, 0.0, 0.0, 1.0, 0.0, 0.0, 1.0, 0.0, 0.0, 1.0, 0.0, 0.0, 1.0, 0.0, 0.0, 1.0, 0.0, 0.0, 1.0, 0.0, 0.0, 1.0, 0.0, 0.0, 1.0, 0.0, 0.0, 1.0, 0.0, 0.0, 1.0, 0.0, 0.0, 1.0, 0.0, 0.0, 1.0, 0.0, 0.0, 1.0, 0.0, 0.0, 1.0, 0.0, 0.0, 1.0, 0.0, 0.0, 1.0, 0.0, 0.0, 1.0, 0.0, 0.0, 1.0, 0.0, 0.0, 0.0, 0.0, 1.0, 0.0, 0.0, 1.0, 0.0, 0.0, 1.0, 0.0, 0.0, 1.0, 0.0, 0.0, 1.0, 0.0, 0.0, 1.0, 0.0, 0.0, 1.0, 0.0, 0.0, 1.0, 0.0, 0.0, 1.0, 0.0, 0.0, 1.0, 0.0, 0.0, 1.0, 0.0, 0.0, 1.0, 0.0, 0.0, 1.0, 0.0, 0.0, 1.0, 0.0, 0.0, 1.0, 0.0, 0.0, 1.0, 0.0, 0.0, 1.0, 0.0, 0.0, 1.0, 0.0, 0.0, 1.0, 0.0, 0.0, 1.0, 0.0, 0.0, 1.0, 0.0, 0.0, 1.0, 0.0, 0.0, 1.0, 0.0, 0.0, 1.0, 0.0, 0.0, 1.0, 0.0, 0.0, 1.0, 0.0, 0.0, 1.0, 0.0, 0.0, 1.0, -1.0, 0.0, 0.0, -1.0, 0.0, 0.0, -1.0, 0.0, 0.0, -1.0, 0.0, 0.0, -1.0, 0.0, 0.0, -1.0, 0.0, 0.0, -1.0, 0.0, 0.0, -1.0, 0.0, 0.0, -1.0, 0.0, 0.0, -1.0, 0.0, 0.0, -1.0, 0.0, 0.0, -1.0, 0.0, 0.0, -1.0, 0.0, 0.0, -1.0, 0.0, 0.0, -1.0, 0.0, 0.0, -1.0, 0.0, 0.0, -1.0, 0.0, 0.0, -1.0, 0.0, 0.0, -1.0, 0.0, 0.0, -1.0, 0.0, 0.0, -1.0, 0.0, 0.0, -1.0, 0.0, 0.0, -1.0, 0.0, 0.0, -1.0, 0.0, 0.0, -1.0, 0.0, 0.0, -1.0, 0.0, 0.0, 0.0, 1.0, -2.418e-07, 0.0, 1.0, -2.418e-07, 0.0, 1.0, -2.418e-07, 0.0, 1.0, -2.418e-07, 0.0, 1.0, -2.418e-07, 0.0, 1.0, -2.418e-07, 0.0, 1.0, -2.418e-07, 0.0, 1.0, -2.418e-07, 0.0, 1.0, -2.418e-07, 0.0, 1.0, -2.418e-07, 0.0, 1.0, -2.418e-07, 0.0, 1.0, -2.418e-07, 0.0, 1.0, -2.418e-07, 0.0, 1.0, -2.418e-07, 0.0, 1.0, -2.418e-07, 0.0, 1.0, -2.418e-07, 0.0, 1.0, -2.418e-07, 0.0, 1.0, -2.418e-07, 0.0, 1.0, -2.418e-07, 0.0, 1.0, -2.418e-07, 0.0, 1.0, -2.418e-07, 0.0, 1.0, -2.418e-07, 0.0, 1.0, -2.418e-07, 0.0, 1.0, -2.418e-07, -1.0, 2.611e-07, 0.0, -1.0, 2.611e-07, 0.0, -1.0, 2.611e-07, 0.0, -1.0, 2.611e-07, 0.0, -1.0, 2.611e-07, 0.0, -1.0, 2.611e-07, 0.0, -1.0, 2.611e-07, 0.0, -1.0, 2.611e-07, 0.0, -1.0, 2.611e-07, 0.0, -1.0, 2.611e-07, 0.0, -1.0, 2.611e-07, 0.0, -1.0, 2.611e-07, 0.0, -1.0, 2.611e-07, 0.0, -1.0, 2.611e-07, 0.0, -1.0, 2.611e-07, 0.0, -1.0, 2.611e-07, 0.0, -1.0, 2.611e-07, 0.0, -1.0, 2.611e-07, 0.0, -1.0, 2.611e-07, 0.0, -1.0, 2.611e-07, 0.0, -1.0, 2.611e-07, 0.0, -1.0, 2.611e-07, 0.0, -1.0, 2.611e-07, 0.0, -1.0, 2.611e-07, 0.0, -1.0, 2.611e-07, 0.0, -1.0, 2.611e-07, 0.0, -1.0, 2.611e-07, 0.0, -1.0, 2.611e-07, 0.0, -1.0, 0.0, 0.0, -1.0, 0.0, 0.0, -1.0, 0.0, 0.0, -1.0, 0.0, 0.0, 0.0, -1.0, 3.315e-10, 0.0, -1.0, 3.315e-10, 0.0, -1.0, 3.315e-10, 0.0, -1.0, 3.315e-10, 0.0, -1.0, 3.315e-10, 0.0, -1.0, 3.315e-10, 0.0, -1.0, 3.315e-10, 0.0, -1.0, 3.315e-10, 0.0, -1.0, 3.315e-10, 0.0, -1.0, 3.315e-10, 0.0, -1.0, 3.315e-10, 0.0, -1.0, 3.315e-10, 0.0, -1.0, 3.315e-10, 0.0, -1.0, 3.315e-10, 0.0, -1.0, 3.315e-10, 0.0, -1.0, 3.315e-10, 0.0, -1.0, 3.315e-10, 0.0, -1.0, 3.315e-10, 0.0, -1.0, 3.315e-10, 0.0, -1.0, 3.315e-10, 0.0, -1.0, 3.315e-10, 0.0, -1.0, 3.315e-10, 0.0, -1.0, 3.315e-10, 0.0, -1.0, 3.315e-10, 0.0, -1.0, 3.315e-10, 0.0, -1.0, 3.315e-10, 7.245e-09, 0.0, -1.0, 7.245e-09, 0.0, -1.0, 7.245e-09, 0.0, -1.0, 7.245e-09, 0.0, -1.0, 7.245e-09, 0.0, -1.0, 7.245e-09, 0.0, -1.0, 7.245e-09, 0.0, -1.0, 7.245e-09, 0.0, -1.0, 7.245e-09, 0.0, -1.0, 7.245e-09, 0.0, -1.0, 7.245e-09, 0.0, -1.0, 7.245e-09, 0.0, -1.0, 7.245e-09, 0.0, -1.0, 7.245e-09, 0.0, -1.0, 7.245e-09, 0.0, -1.0, 7.245e-09, 0.0, -1.0, 7.245e-09, 0.0, -1.0, 7.245e-09, 0.0, -1.0, 7.245e-09, 0.0, -1.0, 7.245e-09, 0.0, -1.0, 7.245e-09, 0.0, -1.0, 7.245e-09, 0.0, -1.0, 7.245e-09, 0.0, -1.0, 7.245e-09, 0.0, -1.0, 7.245e-09, 0.0, -1.0, 7.245e-09, 0.0, -1.0, 7.245e-09, 0.0, -1.0, 7.245e-09, 0.0, -1.0, 0.0, 0.0, 1.0, 0.0, 0.0, 1.0, 0.0, 0.0, 1.0, 0.0, 0.0, 1.0, 0.0, 1.0, -6.102e-09, 0.0, 1.0, -6.102e-09, 0.0, 1.0, -6.102e-09, 0.0, 1.0, -6.102e-09, 0.0, 1.0, -6.102e-09, 0.0, 1.0, -6.102e-09, 0.0, 1.0, -6.102e-09, 0.0, 1.0, -6.102e-09, 0.0, 1.0, -6.102e-09, 0.0, 1.0, -6.102e-09, 0.0, 1.0, -6.102e-09, 0.0, 1.0, -6.102e-09, 0.0, 1.0, -6.102e-09, 0.0, 1.0, -6.102e-09, 0.0, 1.0, -6.102e-09, 0.0, 1.0, -6.102e-09, 0.0, 1.0, -6.102e-09, 0.0, 1.0, -6.102e-09, 0.0, 1.0, -6.102e-09, 0.0, 1.0, -6.102e-09, 0.0, 1.0, -6.102e-09, 0.0, 1.0, -6.102e-09, 0.0, 1.0, -6.102e-09, -1.0, 1.717e-05, 0.0, -1.0, 1.717e-05, 0.0, -1.0, 1.717e-05, 0.0, -1.0, 1.717e-05, 0.0, -1.0, 1.717e-05, 0.0, -1.0, 1.717e-05, 0.0, 0.0, -1.0, 0.0, 0.0, -1.0, 0.0, 0.0, -1.0, 0.0, 0.0, -1.0, 0.0, -1.0, 0.0, 0.0, -1.0, 0.0, 0.0, -1.0, 0.0, 0.0, -1.0, 0.0, 0.0, -1.0, 0.0, 0.0, -1.0, 0.0, 0.0, 0.0, 0.0, 1.0, 0.0, 0.0, 1.0, 0.0, 0.0, 1.0, 0.0, 0.0, 1.0, 0.0, 0.0, -1.0, 0.0, 0.0, -1.0, 0.0, 0.0, -1.0, 0.0, 0.0, -1.0, 0.0, 0.0, -1.0, 0.0, 0.0, -1.0, 0.0, 0.0, -1.0, 0.0, 0.0, -1.0, 0.0, -1.0, 0.0, 0.0, -1.0, 0.0, 0.0, -1.0, 0.0, 0.0, -1.0, 0.0, 0.0, 1.0, 0.0, 0.0, 1.0, 0.0, 0.0, 1.0, 0.0, 0.0, 1.0, 0.0, 0.0, 1.0, 0.0, 0.0, 1.0, 0.0, 0.0, 1.0, 0.0, 0.0, 1.0, 0.0, -1.0, 0.0, 0.0, -1.0, 0.0, 0.0, -1.0, 0.0, 0.0, -1.0, 0.0, 0.0, 0.0, 0.0, 1.0, 0.0, 0.0, 1.0, 0.0, 0.0, 1.0, 0.0, 0.0, 1.0, 0.0, 0.0, -1.0, 0.0, 0.0, -1.0, 0.0, 0.0, -1.0, 0.0, 0.0, -1.0, 0.0, -1.0, 0.0, 0.0, -1.0, 0.0, 0.0, -1.0, 0.0, 0.0, -1.0, 0.0, 0.0, 0.0, 1.0, 0.0, 0.0, 1.0, 0.0, 0.0, 1.0, 0.0, 0.0, 1.0, 0.0, 0.0, 1.0, 0.0, 0.0, 1.0, 0.0, 0.0, 1.0, 0.0, 0.0, 1.0, 0.0, -1.0, 0.0, 0.0, -1.0, 0.0, 0.0, -1.0, 0.0, 0.0, -1.0, 0.0, 0.0, 0.0, 1.0, 0.0, 0.0, 1.0, 0.0, 0.0, 1.0, 0.0, 0.0, 1.0, 0.0, -1.0, 0.0, 0.0, -1.0, 0.0, 0.0, -1.0, 0.0, 0.0, -1.0, 0.0, -1.0, 1.717e-05, 0.0, -1.0, 1.717e-05, 0.0, -1.0, 1.717e-05, 0.0, -1.0, 1.717e-05, 0.0, -1.0, 1.717e-05, 0.0, -1.0, 1.717e-05, 0.0, 0.0, 0.0, 1.0, 0.0, 0.0, 1.0, 0.0, 0.0, 1.0, 0.0, 0.0, 1.0, 0.0, -1.0, 0.0, 0.0, -1.0, 0.0, 0.0, -1.0, 0.0, 0.0, -1.0, 0.0, 1.0, 1.717e-05, 0.0, 1.0, 1.717e-05, 0.0, 1.0, 1.717e-05, 0.0, 1.0, 1.717e-05, 0.0, 1.0, 1.717e-05, 0.0, 1.0, 1.717e-05, 0.0, 0.0, -1.0, 0.0, 0.0, -1.0, 0.0, 0.0, -1.0, 0.0, 0.0, -1.0, 0.0, 0.0, -1.0, 0.0, 0.0, -1.0, 0.0, 0.0, -1.0, 0.0, 0.0, -1.0, 0.0, 1.0, -3.071e-05, 0.0, 1.0, -3.071e-05, 0.0, 1.0, -3.071e-05, 0.0, 1.0, -3.071e-05, 0.0, 1.0, -3.071e-05, 0.0, 1.0, -3.071e-05, 0.0, 0.0, 0.0, 1.0, 0.0, 0.0, 1.0, 0.0, 0.0, 1.0, 0.0, 0.0, 1.0, 0.0, -1.0, -3.446e-11, 0.0, -1.0, -3.446e-11, 0.0, -1.0, -3.446e-11, 0.0, -1.0, -3.446e-11, 0.0, -1.0, -3.446e-11, 0.0, -1.0, -3.446e-11, 0.0, -1.0, -3.446e-11, 0.0, -1.0, -3.446e-11, 0.0, -1.0, -3.446e-11, 0.0, -1.0, -3.446e-11, 0.0, -1.0, -3.446e-11, 0.0, -1.0, -3.446e-11, 0.0, -1.0, -3.446e-11, 0.0, -1.0, -3.446e-11, 0.0, -1.0, -3.446e-11, 0.0, -1.0, -3.446e-11, 0.0, -1.0, -3.446e-11, 0.0, -1.0, -3.446e-11, 0.0, -1.0, -3.446e-11, 0.0, -1.0, -3.446e-11, 0.0, -1.0, -3.446e-11, 0.0, -1.0, -3.446e-11, 0.0, -1.0, -3.446e-11, 0.0, -1.0, -3.446e-11, 0.0, -1.0, -3.446e-11, 0.0, -1.0, -3.446e-11, 0.0, -1.0, -3.446e-11, 0.0, -1.0, -3.446e-11, 0.0, -1.0, -3.446e-11, 0.0, -1.0, -3.446e-11, 0.0, -1.0, -3.446e-11, 0.0, -1.0, -3.446e-11, 0.0, -1.0, -3.446e-11, 0.0, -1.0, -3.446e-11, 0.0, -1.0, -3.446e-11, 0.0, -1.0, -3.446e-11, 0.0, -1.0, -3.446e-11, 0.0, -1.0, -3.446e-11, 0.0, -1.0, -3.446e-11, 0.0, -1.0, -3.446e-11, 0.0, -1.0, -3.446e-11, 0.0, -1.0, -3.446e-11, 0.0, -1.0, -3.446e-11, 0.0, -1.0, -3.446e-11, 0.0, -1.0, -3.446e-11, 0.0, -1.0, -3.446e-11, 0.0, -1.0, -3.446e-11, 0.0, -1.0, -3.446e-11, 0.0, -1.0, -3.446e-11, 0.0, -1.0, -3.446e-11, 0.0, -1.0, -3.446e-11, 0.0, -1.0, -3.446e-11, 0.0, -1.0, -3.446e-11, 0.0, -1.0, -3.446e-11, 0.0, -1.0, -3.446e-11, 0.0, -1.0, -3.446e-11, 0.0, -1.0, -3.446e-11, 0.0, -1.0, -3.446e-11, 0.0, -1.0, -3.446e-11, 0.0, -1.0, -3.446e-11, 0.0, -1.0, -3.446e-11, 0.0, -1.0, -3.446e-11, 0.0, -1.0, -3.446e-11, 0.0, -1.0, -3.446e-11, 0.0, -1.0, -3.446e-11, 0.0, -1.0, -3.446e-11, 0.0, -1.0, -3.446e-11, 0.0, -1.0, -3.446e-11, 0.0, -1.0, -3.446e-11, 0.0, -1.0, -3.446e-11, 0.0, -1.0, -3.446e-11, 0.0, -1.0, -3.446e-11, 0.0, -1.0, -3.446e-11, 0.0, -1.0, -3.446e-11, 0.0, -1.0, -3.446e-11, 0.0, -1.0, -3.446e-11, 0.0, -1.0, -3.446e-11, 0.0, -1.0, -3.446e-11, 0.0, -1.0, -3.446e-11, 0.0, -1.0, -3.446e-11, 0.0, -1.0, -3.446e-11, 0.0, -1.0, -3.446e-11, 0.0, -1.0, -3.446e-11, 0.0, -1.0, 0.0, 0.0, -1.0, 0.0, 0.0, -1.0, 0.0, 0.0, -1.0, 0.0, 0.0, 0.0, -1.0, 0.0, 0.0, -1.0, 0.0, 0.0, -1.0, 0.0, 0.0, -1.0, 0.0, 1.0, 0.0, 0.0, 1.0, 0.0, 0.0, 1.0, 0.0, 0.0, 1.0, 0.0, 0.0, 0.0, -1.0, 0.0, 0.0, -1.0, 0.0, 0.0, -1.0, 0.0, 0.0, -1.0, 0.0, 1.0, 0.0, 0.0, 1.0, 0.0, 0.0, 1.0, 0.0, 0.0, 1.0, 0.0, 0.0, 0.0, -1.0, 0.0, 0.0, -1.0, 0.0, 0.0, -1.0, 0.0, 0.0, -1.0, 0.0, 1.0, 0.0, 0.0, 1.0, 0.0, 0.0, 1.0, 0.0, 0.0, 1.0, 0.0, 0.0, 0.0, -1.0, 0.0, 0.0, -1.0, 0.0, 0.0, -1.0, 0.0, 0.0, -1.0, 0.0, 1.0, 0.0, 0.0, 1.0, 0.0, 0.0, 1.0, 0.0, 0.0, 1.0, 0.0, 0.0, 0.0, -1.0, 0.0, 0.0, -1.0, 0.0, 0.0, -1.0, 0.0, 0.0, -1.0, 0.0, 1.0, 0.0, 0.0, 1.0, 0.0, 0.0, 1.0, 0.0, 0.0, 1.0, 0.0, 0.0, 0.0, 1.0, 0.0, 0.0, 1.0, 0.0, 0.0, 1.0, 0.0, 0.0, 1.0, 1.0, 0.0, 0.0, 1.0, 0.0, 0.0, 1.0, 0.0, 0.0, 1.0, 0.0, 0.0, 0.0, 0.0, -1.0, 0.0, 0.0, -1.0, 0.0, 0.0, -1.0, 0.0, 0.0, -1.0, 0.0, -1.0, 0.0, 0.0, -1.0, 0.0, 0.0, -1.0, 0.0, 0.0, -1.0, 0.0, 0.0, 0.0, 1.0, 0.0, 0.0, 1.0, 0.0, 0.0, 1.0, 0.0, 0.0, 1.0, 1.0, 0.0, 0.0, 1.0, 0.0, 0.0, 1.0, 0.0, 0.0, 1.0, 0.0, 0.0, 0.0, 0.0, -1.0, 0.0, 0.0, -1.0, 0.0, 0.0, -1.0, 0.0, 0.0, -1.0, 0.0, -1.0, 0.0, 0.0, -1.0, 0.0, 0.0, -1.0, 0.0, 0.0, -1.0, 0.0, 0.0, 0.0, 1.0, 0.0, 0.0, 1.0, 0.0, 0.0, 1.0, 0.0, 0.0, 1.0, 1.0, 0.0, 0.0, 1.0, 0.0, 0.0, 1.0, 0.0, 0.0, 1.0, 0.0, 0.0, 0.0, 0.0, -1.0, 0.0, 0.0, -1.0, 0.0, 0.0, -1.0, 0.0, 0.0, -1.0, 0.0, 0.0, 1.0, 0.0, 0.0, 1.0, 0.0, 0.0, 1.0, 0.0, 0.0, 1.0, 0.0, 0.0, -1.0, 0.0, 0.0, -1.0, 0.0, 0.0, -1.0, 0.0, 0.0, -1.0, 1.0, 0.0, 0.0, 1.0, 0.0, 0.0, 1.0, 0.0, 0.0, 1.0, 0.0, 0.0, 0.0, 0.0, -1.0, 0.0, 0.0, -1.0, 0.0, 0.0, -1.0, 0.0, 0.0, -1.0, 0.0, -1.0, 0.0, 0.0, -1.0, 0.0, 0.0, -1.0, 0.0, 0.0, -1.0, 0.0, 0.0, 0.0, 1.0, 0.0, 0.0, 1.0, 0.0, 0.0, 1.0, 0.0, 0.0, 1.0, 1.0, 0.0, 0.0, 1.0, 0.0, 0.0, 1.0, 0.0, 0.0, 1.0, 0.0, 0.0, 0.0, 0.0, -1.0, 0.0, 0.0, -1.0, 0.0, 0.0, -1.0, 0.0, 0.0, -1.0, 0.0, -1.0, 0.0, 0.0, -1.0, 0.0, 0.0, -1.0, 0.0, 0.0, -1.0, 0.0, -1.0, 0.0, 0.0, -1.0, 0.0, 0.0, -1.0, 0.0, 0.0, -1.0, 0.0, 0.0, 0.0, 0.0, 1.0, 0.0, 0.0, 1.0, 0.0, 0.0, 1.0, 0.0, 0.0, 1.0, 0.0, 1.0, 0.0, 0.0, 1.0, 0.0, 0.0, 1.0, 0.0, 0.0, 1.0, 0.0, 0.0, 1.0, 0.0, 0.0, 1.0, 0.0, 0.0, 1.0, 0.0, 0.0, 1.0, 0.0, 0.0, -1.0, 0.0, 0.0, -1.0, 0.0, 0.0, -1.0, 0.0, 0.0, -1.0, 0.0, -1.0, 0.0, 0.0, -1.0, 0.0, 0.0, -1.0, 0.0, 0.0, -1.0, 0.0, 0.0, 0.0, 0.0, 1.0, 0.0, 0.0, 1.0, 0.0, 0.0, 1.0, 0.0, 0.0, 1.0, 0.0, 0.0, -1.0, 0.0, 0.0, -1.0, 0.0, 0.0, -1.0, 0.0, 0.0, -1.0, 0.0, 1.0, 0.0, 0.0, 1.0, 0.0, 0.0, 1.0, 0.0, 0.0, 1.0, 0.0, 0.0, -1.0, 0.0, 0.0, -1.0, 0.0, 0.0, -1.0, 0.0, 0.0, -1.0, 0.0, -1.0, 0.0, 0.0, -1.0, 0.0, 0.0, -1.0, 0.0, 0.0, -1.0, 0.0, 0.0, 0.0, 0.0, 1.0, 0.0, 0.0, 1.0, 0.0, 0.0, 1.0, 0.0, 0.0, 1.0, 0.0, 0.0, -1.0, 0.0, 0.0, -1.0, 0.0, 0.0, -1.0, 0.0, 0.0, -1.0, 0.0, -1.0, 0.0, 0.0, -1.0, 0.0, 0.0, -1.0, 0.0, 0.0, -1.0, 0.0, 0.0, 0.0, -1.0, 0.0, 0.0, -1.0, 0.0, 0.0, -1.0, 0.0, 0.0, -1.0, -1.0, 0.0, 0.0, -1.0, 0.0, 0.0, -1.0, 0.0, 0.0, -1.0, 0.0, 0.0, 0.0, 0.0, 1.0, 0.0, 0.0, 1.0, 0.0, 0.0, 1.0, 0.0, 0.0, 1.0, 0.0, 0.0, -1.0, 0.0, 0.0, -1.0, 0.0, 0.0, -1.0, 0.0, 0.0, -1.0, 0.0, 1.0, 0.0, 0.0, 1.0, 0.0, 0.0, 1.0, 0.0, 0.0, 1.0, 0.0, 0.0, -1.0, 0.0, 0.0, -1.0, 0.0, 0.0, -1.0, 0.0, 0.0, -1.0, 0.0, -1.0, 0.0, 0.0, -1.0, 0.0, 0.0, -1.0, 0.0, 0.0, -1.0, 0.0, 0.0, 0.0, 0.0, 1.0, 0.0, 0.0, 1.0, 0.0, 0.0, 1.0, 0.0, 0.0, 1.0, 0.0, 1.0, 0.0, 0.0, 1.0, 0.0, 0.0, 1.0, 0.0, 0.0, 1.0, 0.0, 0.0, -1.0, 0.0, 0.0, -1.0, 0.0, 0.0, -1.0, 0.0, 0.0, -1.0, 0.0, 0.0, -1.0, 0.0, 0.0, -1.0, 0.0, 0.0, -1.0, 0.0, 0.0, -1.0, 0.0, 0.0, 0.0, -1.0, 0.0, 0.0, -1.0, 0.0, 0.0, -1.0, 0.0, 0.0, -1.0, -1.0, 0.0, 0.0, -1.0, 0.0, 0.0, -1.0, 0.0, 0.0, -1.0, 0.0, 0.0, -1.0, 0.0, 0.0, -1.0, 0.0, 0.0, -1.0, 8.885e-07, 0.0, -1.0, 8.885e-07, 0.0, -1.0, 8.885e-07, 0.0, -1.0, 8.885e-07, 0.0, -1.0, 8.885e-07, 0.0, -1.0, 8.885e-07, 0.0, 0.0, -1.0, 0.0, 0.0, -1.0, 0.0, 0.0, -1.0, 0.0, 0.0, -1.0, 0.0, 0.0, 0.0, -1.0, 0.0, 0.0, -1.0, 0.0, 0.0, -1.0, 0.0, 0.0, -1.0, 0.0, -1.0, 0.0, 0.0, -1.0, 0.0, 0.0, -1.0, 0.0, 0.0, -1.0, 0.0, 0.0, 0.0, -1.0, 0.0, 0.0, -1.0, 0.0, 0.0, -1.0, 0.0, 0.0, -1.0, 0.0, 0.0, -1.0, 0.0, 0.0, -1.0, 0.0, 0.0, -1.0, 0.0, 0.0, -1.0, 0.0, -1.0, 0.0, 0.0, -1.0, 0.0, 0.0, -1.0, 0.0, 0.0, -1.0, 0.0, 0.0, -1.0, 0.0, 0.0, -1.0, 0.0, 0.0, -1.0, 0.0, 0.0, -1.0, 0.0, 0.0, 0.0, -1.0, 0.0, 0.0, -1.0, 0.0, 0.0, -1.0, 0.0, 0.0, -1.0, 1.0, 0.0, 0.0, 1.0, 0.0, 0.0, 1.0, 0.0, 0.0, 1.0, 0.0, 0.0, 1.0, 0.0, 0.0, 1.0, 0.0, 0.0, 0.0, -1.0, 0.0, 0.0, -1.0, 0.0, 0.0, -1.0, 0.0, 0.0, -1.0, 0.0, 0.0, 0.0, -1.0, 0.0, 0.0, -1.0, 0.0, 0.0, -1.0, 0.0, 0.0, -1.0, 0.0, 0.0, 1.0, 0.0, 0.0, 1.0, 0.0, 0.0, 1.0, 0.0, 0.0, 1.0, 0.0, 0.0, -1.0, 0.0, 0.0, -1.0, 0.0, 0.0, -1.0, 0.0, 0.0, -1.0, 0.0, 1.0, 0.0, 0.0, 1.0, 0.0, 0.0, 1.0, 0.0, 0.0, 1.0, 0.0, 0.0, 0.0, 1.0, 0.0, 0.0, 1.0, 0.0, 0.0, 1.0, 0.0, 0.0, 1.0, 0.0, 1.0, 0.0, 0.0, 1.0, 0.0, 0.0, 1.0, 0.0, 0.0, 1.0, 0.0, 0.0, 0.0, 1.0, 0.0, 0.0, 1.0, 0.0, 0.0, 1.0, 0.0, 0.0, 1.0, 0.0, 1.0, 0.0, 0.0, 1.0, 0.0, 0.0, 1.0, 0.0, 0.0, 1.0, 0.0, 0.0, 0.0, 1.0, 0.0, 0.0, 1.0, 0.0, 0.0, 1.0, 0.0, 0.0, 1.0, 0.0, 1.0, 0.0, 0.0, 1.0, 0.0, 0.0, 1.0, 0.0, 0.0, 1.0, 0.0, 0.0, 0.0, 1.0, 0.0, 0.0, 1.0, 0.0, 0.0, 1.0, 0.0, 0.0, 1.0, 0.0, 1.0, 0.0, 0.0, 1.0, 0.0, 0.0, 1.0, 0.0, 0.0, 1.0, 0.0, 0.0, 0.0, 1.0, 0.0, 0.0, 1.0, 0.0, 0.0, 1.0, 0.0, 0.0, 1.0, 0.0, 1.0, 0.0, 0.0, 1.0, 0.0, 0.0, 1.0, 0.0, 0.0, 1.0, 0.0, 0.0, 0.0, -1.0, 0.0, 0.0, -1.0, 0.0, 0.0, -1.0, 0.0, 0.0, -1.0, -1.0, 0.0, 0.0, -1.0, 0.0, 0.0, -1.0, 0.0, 0.0, -1.0, 0.0, 0.0, 0.0, 0.0, 1.0, 0.0, 0.0, 1.0, 0.0, 0.0, 1.0, 0.0, 0.0, 1.0, 0.0, -1.0, 0.0, 0.0, -1.0, 0.0, 0.0, -1.0, 0.0, 0.0, -1.0, 0.0, 1.0, 0.0, 0.0, 1.0, 0.0, 0.0, 1.0, 0.0, 0.0, 1.0, 0.0, 0.0, 0.0, 0.0, -1.0, 0.0, 0.0, -1.0, 0.0, 0.0, -1.0, 0.0, 0.0, -1.0, 0.0, 0.0, 1.0, 0.0, 0.0, 1.0, 0.0, 0.0, 1.0, 0.0, 0.0, 1.0, 0.0, 1.0, 0.0, 0.0, 1.0, 0.0, 0.0, 1.0, 0.0, 0.0, 1.0, 0.0, 0.0, -1.0, 0.0, 0.0, -1.0, 0.0, 0.0, -1.0, 0.0, 0.0, -1.0, 0.0, -1.0, 0.0, 0.0, -1.0, 0.0, 0.0, -1.0, 0.0, 0.0, -1.0, 0.0, 0.0, -1.0, 0.0, 0.0, -1.0, 0.0, 0.0, -1.0, 0.0, 0.0, -1.0, 0.0, 0.0, 0.0, 0.0, 1.0, 0.0, 0.0, 1.0, 0.0, 0.0, 1.0, 0.0, 0.0, 1.0, 0.0, -1.0, 0.0, 0.0, -1.0, 0.0, 0.0, -1.0, 0.0, 0.0, -1.0, 0.0, 0.0, 0.0, -1.0, 0.0, 0.0, -1.0, 0.0, 0.0, -1.0, 0.0, 0.0, -1.0, -1.0, 0.0, 0.0, -1.0, 0.0, 0.0, -1.0, 0.0, 0.0, -1.0, 0.0, 0.0, 0.0, 0.0, 1.0, 0.0, 0.0, 1.0, 0.0, 0.0, 1.0, 0.0, 0.0, 1.0, 0.0, -1.0, 0.0, 0.0, -1.0, 0.0, 0.0, -1.0, 0.0, 0.0, -1.0, 0.0, 0.0, 0.0, -1.0, 0.0, 0.0, -1.0, 0.0, 0.0, -1.0, 0.0, 0.0, -1.0, 0.0, 0.0, 1.0, 0.0, 0.0, 1.0, 0.0, 0.0, 1.0, 0.0, 0.0, 1.0, 0.0, 0.0, -1.0, 0.0, 0.0, -1.0, 0.0, 0.0, -1.0, 0.0, 0.0, -1.0, 0.0, -1.0, 0.0, 0.0, -1.0, 0.0, 0.0, -1.0, 0.0, 0.0, -1.0, 0.0, 0.0, 0.0, -1.0, 0.0, 0.0, -1.0, 0.0, 0.0, -1.0, 0.0, 0.0, -1.0, -1.0, 0.0, 0.0, -1.0, 0.0, 0.0, -1.0, 0.0, 0.0, -1.0, 0.0, 0.0, 0.0, 0.0, 1.0, 0.0, 0.0, 1.0, 0.0, 0.0, 1.0, 0.0, 0.0, 1.0, 0.0, -1.0, 0.0, 0.0, -1.0, 0.0, 0.0, -1.0, 0.0, 0.0, -1.0, 0.0, -1.0, 0.0, 0.0, -1.0, 0.0, 0.0, -1.0, 0.0, 0.0, -1.0, 0.0, 0.0, 0.0, 1.0, 0.0, 0.0, 1.0, 0.0, 0.0, 1.0, 0.0, 0.0, 1.0, 0.0, 0.0, 0.0, 1.0, 0.0, 0.0, 1.0, 0.0, 0.0, 1.0, 0.0, 0.0, 1.0, 0.0, -1.0, 0.0, 0.0, -1.0, 0.0, 0.0, -1.0, 0.0, 0.0, -1.0, 0.0, 1.0, 0.0, 0.0, 1.0, 0.0, 0.0, 1.0, 0.0, 0.0, 1.0, 0.0, 0.0, 0.0, 0.0, -1.0, 0.0, 0.0, -1.0, 0.0, 0.0, -1.0, 0.0, 0.0, -1.0, 0.0, 0.0, 1.0, 0.0, 0.0, 1.0, 0.0, 0.0, 1.0, 0.0, 0.0, 1.0, 0.0, 1.0, 0.0, 0.0, 1.0, 0.0, 0.0, 1.0, 0.0, 0.0, 1.0, 0.0, 0.0, -1.0, 0.0, 0.0, -1.0, 0.0, 0.0, -1.0, 0.0, 0.0, -1.0, 0.0, 1.0, 0.0, 0.0, 1.0, 0.0, 0.0, 1.0, 0.0, 0.0, 1.0, 0.0, 0.0, 0.0, 0.0, -1.0, 0.0, 0.0, -1.0, 0.0, 0.0, -1.0, 0.0, 0.0, -1.0, 0.0, 0.0, 1.0, 0.0, 0.0, 1.0, 0.0, 0.0, 1.0, 0.0, 0.0, 1.0, 0.0, -1.0, 0.0, 0.0, -1.0, 0.0, 0.0, -1.0, 0.0, 0.0, -1.0, 0.0, -0.9914, 0.0, -0.1305, -0.9914, 0.0, -0.1305, -0.9914, 0.0, -0.1305, -0.9914, 0.0, -0.1305, 1.0, 0.0, 0.0, 1.0, 0.0, 0.0, 1.0, 0.0, 0.0, 1.0, 0.0, 0.0, 0.0, 0.0, -1.0, 0.0, 0.0, -1.0, 0.0, 0.0, -1.0, 0.0, 0.0, -1.0, 0.0, 0.0, 1.0, 0.0, 0.0, 1.0, 0.0, 0.0, 1.0, 0.0, 0.0, 1.0, 0.0, 1.0, 0.0, 0.0, 1.0, 0.0, 0.0, 1.0, 0.0, 0.0, 1.0, 0.0, 0.0, -1.0, 0.0, 0.0, -1.0, 0.0, 0.0, -1.0, 0.0, 0.0, -1.0, 0.0, 1.0, 0.0, 0.0, 1.0, 0.0, 0.0, 1.0, 0.0, 0.0, 1.0, 0.0, 0.0, 0.0, 0.0, -1.0, 0.0, 0.0, -1.0, 0.0, 0.0, -1.0, 0.0, 0.0, -1.0, 0.0, 0.0, 1.0, 0.0, 0.0, 1.0, 0.0, 0.0, 1.0, 0.0, 0.0, 1.0, 0.0, 1.0, 0.0, 0.0, 1.0, 0.0, 0.0, 1.0, 0.0, 0.0, 1.0, 0.0, 0.0, -1.0, 0.0, 0.0, -1.0, 0.0, 0.0, -1.0, 0.0, 0.0, -1.0, 0.0, 1.0, 0.0, 0.0, 1.0, 0.0, 0.0, 1.0, 0.0, 0.0, 1.0, 0.0, 0.0, 0.0, 0.0, -1.0, 0.0, 0.0, -1.0, 0.0, 0.0, -1.0, 0.0, 0.0, -1.0, 0.0, 0.0, 1.0, 0.0, 0.0, 1.0, 0.0, 0.0, 1.0, 0.0, 0.0, 1.0, 0.0, 1.0, 0.0, 0.0, 1.0, 0.0, 0.0, 1.0, 0.0, 0.0, 1.0, 0.0, 0.0, -1.0, 0.0, 0.0, -1.0, 0.0, 0.0, -1.0, 0.0, 0.0, -1.0, 0.0, 0.7071, 0.0, 0.7071, 0.7071, 0.0, 0.7071, 0.7071, 0.0, 0.7071, 0.7071, 0.0, 0.7071, 0.0, 0.0, 1.0, 0.0, 0.0, 1.0, 0.0, 0.0, 1.0, 0.0, 0.0, 1.0, -1.0, 0.0, 0.0, -1.0, 0.0, 0.0, -1.0, 0.0, 0.0, -1.0, 0.0, 0.0, 0.0, 0.0, -1.0, 0.0, 0.0, -1.0, 0.0, 0.0, -1.0, 0.0, 0.0, -1.0, 1.0, 0.0, 0.0, 1.0, 0.0, 0.0, 1.0, 0.0, 0.0, 1.0, 0.0, 0.0, -0.1305, 0.0, -0.9914, -0.1305, 0.0, -0.9914, -0.1305, 0.0, -0.9914, -0.1305, 0.0, -0.9914, 0.0, -1.0, 1.51e-11, 0.0, -1.0, 1.51e-11, 0.0, -1.0, 1.51e-11, 0.0, -1.0, 1.51e-11, 0.0, -1.0, 1.51e-11, -0.9914, 0.0, 0.1305, -0.9914, 0.0, 0.1305, -0.9914, 0.0, 0.1305, -0.9914, 0.0, 0.1305, -0.1305, 0.0, 0.9914, -0.1305, 0.0, 0.9914, -0.1305, 0.0, 0.9914, -0.1305, 0.0, 0.9914, -0.9239, 0.0, -0.3827, -0.9239, 0.0, -0.3827, -0.9239, 0.0, -0.3827, -0.9239, 0.0, -0.3827, -0.3827, 0.0, 0.9239, -0.3827, 0.0, 0.9239, -0.3827, 0.0, 0.9239, -0.3827, 0.0, 0.9239, -0.9239, 0.0, 0.3827, -0.9239, 0.0, 0.3827, -0.9239, 0.0, 0.3827, -0.9239, 0.0, 0.3827, -0.7933, 0.0, 0.6088, -0.7933, 0.0, 0.6088, -0.7933, 0.0, 0.6088, -0.7933, 0.0, 0.6088, -0.6088, 0.0, 0.7934, -0.6088, 0.0, 0.7934, -0.6088, 0.0, 0.7934, -0.6088, 0.0, 0.7934, -0.3827, 0.0, -0.9239, -0.3827, 0.0, -0.9239, -0.3827, 0.0, -0.9239, -0.3827, 0.0, -0.9239, -0.7933, 0.0, -0.6088, -0.7933, 0.0, -0.6088, -0.7933, 0.0, -0.6088, -0.7933, 0.0, -0.6088, -0.6088, 0.0, -0.7934, -0.6088, 0.0, -0.7934, -0.6088, 0.0, -0.7934, -0.6088, 0.0, -0.7934, 1.0, -3.433e-05, 0.0, 1.0, -3.433e-05, 0.0, 1.0, -3.433e-05, 0.0, 1.0, -3.433e-05, 0.0, 1.0, -3.433e-05, 0.0, 1.0, -3.433e-05, 0.0])] * 3)])

# ---- objects
ob_shape_9_indexedfaceset = bpy.data.objects.new('SHAPE_9_IndexedFaceSet', me_shape_9_indexedfaceset)

# ---- transforms, parenting, visibility, modifiers, constraints
ob_shape_9_indexedfaceset.location = (0.0, 0.0, 0.0)
ob_shape_9_indexedfaceset.rotation_euler = (1.571, -0.0, 1.571)
ob_shape_9_indexedfaceset.scale = (2.54, 2.54, 2.54)
_m = ob_shape_9_indexedfaceset.modifiers.new('Bevel', 'BEVEL')
_m.segments = 3

# ---- collection membership
col_collection.objects.link(ob_shape_9_indexedfaceset)

# ---- scene / render settings (as saved in the file)
scene.frame_start = 1; scene.frame_end = 250; scene.frame_set(1)
scene.render.engine = 'BLENDER_EEVEE_NEXT'
scene.cycles.sampling_pattern = 'TABULATED_SOBOL'
scene.cycles.use_light_tree = False
scene.eevee.ray_tracing_options.trace_max_roughness = 0.0
scene.view_settings.view_transform = 'Filmic'
bpy.context.view_layer.update()

# ---- added for rendering (the .blend has no active camera and no usable light): camera, sun
cam_auto = bpy.data.cameras.new('AutoCamera')
cam_auto.lens = 50.0
cam_auto.sensor_width = 36.0
cam_auto.clip_end = 1000.0
ob_auto_camera = bpy.data.objects.new('AutoCamera', cam_auto)
scene.collection.objects.link(ob_auto_camera)
ob_auto_camera.location = (5.30486, -6.36583, 4.69389)
ob_auto_camera.rotation_euler = (1.09748, -7.21219e-08, 0.694738)
scene.camera = ob_auto_camera
light_auto_sun = bpy.data.lights.new('AutoSun', 'SUN')
light_auto_sun.energy = 3.0
light_auto_sun.angle = 0.0523599
ob_auto_sun = bpy.data.objects.new('AutoSun', light_auto_sun)
scene.collection.objects.link(ob_auto_sun)
ob_auto_sun.rotation_euler = (0.872665, 0.174533, 0.523599)
bpy.context.view_layer.update()
